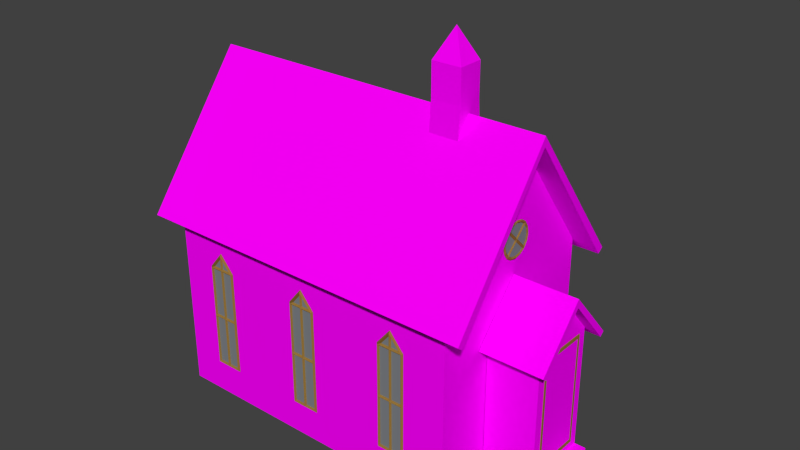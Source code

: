 # Source: joined_Church.blend  (saved by Blender 2.71.0; exported with 4.5.12 LTS)
import bpy
from mathutils import Matrix  # noqa: F401  (used for matrix-valued properties, if any)

bpy.ops.wm.read_factory_settings(use_empty=True)
scene = bpy.context.scene
scene.name = 'Scene'

# ---- collections
col_collection_1 = bpy.data.collections.new('Collection 1'); scene.collection.children.link(col_collection_1)

# ---- images (referenced by path relative to the original .blend; pixels are not part of the script)
import os
ASSET_DIR = os.environ.get("B2B_ASSET_DIR", "")  # directory of the original .blend (textures are referenced by path, not embedded)
HERE = os.path.dirname(os.path.abspath(__file__))  # packed textures are extracted next to this script under _unpacked/

def load_image(name, relpath, width, height, colorspace="sRGB"):
    """Load a texture the original file referenced (path relative to the .blend, or extracted next to this script)."""
    p = next((c for c in (os.path.join(HERE, relpath), os.path.join(ASSET_DIR, relpath)) if relpath and os.path.exists(c)), "")
    if p:
        img = bpy.data.images.load(p, check_existing=True)
        img.name = name
    else:  # same state as the original file: an image datablock whose file is absent (Cycles renders it pink)
        img = bpy.data.images.new(name, width, height)
        img.source = "FILE"
        img.filepath = "//" + (relpath or name)
    img.colorspace_settings.name = colorspace
    return img
img_concretebare0022_5_s_jpg = load_image('ConcreteBare0022_5_S.jpg', 'ConcreteBare0022_5_S.jpg', 1024, 1024, 'sRGB')
img_woodplanksbig_jpg = load_image('WoodPlanksBig.jpg', 'WoodPlanksBig.jpg', 1024, 1024, 'sRGB')
img_woodplanksbare0347_2_s_jpg_001 = load_image('WoodPlanksBare0347_2_S.jpg.001', 'WoodPlanksBare0347_2_S.jpg', 1024, 1024, 'sRGB')
img_woodplanksoverlapping0006_5_s_jpg = load_image('WoodPlanksOverlapping0006_5_S.jpg', 'WoodPlanksOverlapping0006_5_S.jpg', 1024, 1024, 'sRGB')
img_church_texture = load_image('Church texture', '', 1024, 1024, 'sRGB')
img_woodplanksbrowgray_jpg = load_image('WoodPlanksBrowgray.jpg', 'WoodPlanksBrowgray.jpg', 1024, 1024, 'sRGB')

# ---- materials (node trees are filled in below, after node groups)
mat_church_concrete = bpy.data.materials.new('Church_Concrete')
mat_church_concrete.alpha_threshold = 0.0
mat_church_concrete.roughness = 0.5
mat_church_concrete.line_color = (0.0, 0.0, 0.0, 1.0)
mat_church_gray_planks_big = bpy.data.materials.new('Church_Gray_planks_big')
mat_church_gray_planks_big.alpha_threshold = 0.0
mat_church_gray_planks_big.preview_render_type = 'CUBE'
mat_church_gray_planks_big.roughness = 0.5
mat_church_gray_planks_big.line_color = (0.0, 0.0, 0.0, 1.0)
mat_church_frame_yellow = bpy.data.materials.new('Church_Frame_Yellow')
mat_church_frame_yellow.alpha_threshold = 0.0
mat_church_frame_yellow.roughness = 0.5
mat_church_frame_yellow.line_color = (0.0, 0.0, 0.0, 1.0)
mat_church_glass = bpy.data.materials.new('Church_Glass')
mat_church_glass.alpha_threshold = 0.0
mat_church_glass.roughness = 0.5
mat_church_glass.line_color = (0.0, 0.0, 0.0, 1.0)
mat_church_roof_beam = bpy.data.materials.new('Church_Roof_Beam')
mat_church_roof_beam.alpha_threshold = 0.0
mat_church_roof_beam.roughness = 0.5
mat_church_roof_beam.line_color = (0.0, 0.0, 0.0, 1.0)
mat_church_roof_overlapping = bpy.data.materials.new('Church_Roof_overlapping')
mat_church_roof_overlapping.alpha_threshold = 0.0
mat_church_roof_overlapping.roughness = 0.5
mat_church_roof_overlapping.line_color = (0.0, 0.0, 0.0, 1.0)
mat_church_brown_gray = bpy.data.materials.new('Church_Brown_gray')
mat_church_brown_gray.alpha_threshold = 0.0
mat_church_brown_gray.roughness = 0.5
mat_church_brown_gray.line_color = (0.0, 0.0, 0.0, 1.0)

# ---- material node trees
mat_church_concrete.use_nodes = True; mat_church_concrete.node_tree.nodes.clear()
_N = mat_church_concrete.node_tree.nodes; _L = mat_church_concrete.node_tree.links
n0 = _N.new('ShaderNodeOutputMaterial'); n0.name = 'Material Output'; n0.location = (300, 300)
n1 = _N.new('ShaderNodeBsdfDiffuse'); n1.name = 'Diffuse BSDF'; n1.location = (-14, 217)
n2 = _N.new('ShaderNodeTexImage'); n2.name = 'Image Texture'; n2.location = (-406, 189)
n2.width = 140
n2.image = img_concretebare0022_5_s_jpg
_L.new(n1.outputs[0], n0.inputs[0])
_L.new(n2.outputs[0], n1.inputs[0])
n0.is_active_output = True
mat_church_gray_planks_big.use_nodes = True; mat_church_gray_planks_big.node_tree.nodes.clear()
_N = mat_church_gray_planks_big.node_tree.nodes; _L = mat_church_gray_planks_big.node_tree.links
n0 = _N.new('ShaderNodeOutputMaterial'); n0.name = 'Material Output'; n0.location = (300, 300)
n1 = _N.new('ShaderNodeBsdfDiffuse'); n1.name = 'Diffuse BSDF'; n1.location = (-14, 217)
n2 = _N.new('ShaderNodeTexImage'); n2.name = 'Image Texture'; n2.location = (-406, 189)
n2.width = 140
n2.image = img_woodplanksbig_jpg
n3 = _N.new('ShaderNodeMath'); n3.name = 'Math'; n3.location = (-41, 58)
n3.operation = 'MULTIPLY'
n4 = _N.new('ShaderNodeDisplacement'); n4.name = 'Displacement'; n4.location = (0, 0)
n4.inputs[1].default_value = 0.0
n4.inputs[2].default_value = 0.1
_L.new(n1.outputs[0], n0.inputs[0])
_L.new(n2.outputs[0], n1.inputs[0])
_L.new(n2.outputs[0], n3.inputs[0])
_L.new(n3.outputs[0], n4.inputs[0])
_L.new(n4.outputs[0], n0.inputs[2])
n0.is_active_output = True
mat_church_frame_yellow.use_nodes = True; mat_church_frame_yellow.node_tree.nodes.clear()
_N = mat_church_frame_yellow.node_tree.nodes; _L = mat_church_frame_yellow.node_tree.links
n0 = _N.new('ShaderNodeOutputMaterial'); n0.name = 'Material Output'; n0.location = (349, 261)
n1 = _N.new('ShaderNodeMix'); n1.name = 'Mix'; n1.location = (-246, 214)
n1.data_type = 'RGBA'
n1.inputs[6].default_value = (0.5, 0.2836, 0.06813, 1.0)
n1.inputs[7].default_value = (0.07488, 0.04402, 0.009455, 1.0)
n2 = _N.new('ShaderNodeBsdfDiffuse'); n2.name = 'Diffuse BSDF'; n2.location = (-45, 215)
n3 = _N.new('ShaderNodeMapping'); n3.name = 'Mapping'; n3.location = (-830, 244)
n3.inputs[1].default_value = (-1.0, -1.0, 0.0)
n3.inputs[3].default_value = (9.7, 1.0, 0.1)
n4 = _N.new('ShaderNodeTexCoord'); n4.name = 'Texture Coordinate'; n4.location = (-1028, 238)
n5 = _N.new('ShaderNodeTexWave'); n5.name = 'Wave Texture'; n5.location = (-440, 226)
n5.wave_type = 'RINGS'
n5.bands_direction = 'DIAGONAL'
n5.rings_direction = 'SPHERICAL'
n5.inputs[1].default_value = 10.0
n5.inputs[2].default_value = 2.0
n5.inputs[6].default_value = 1.571
_L.new(n2.outputs[0], n0.inputs[0])
_L.new(n1.outputs[2], n2.inputs[0])
_L.new(n3.outputs[0], n5.inputs[0])
_L.new(n4.outputs[2], n3.inputs[0])
n0.is_active_output = True
mat_church_glass.use_nodes = True; mat_church_glass.node_tree.nodes.clear()
_N = mat_church_glass.node_tree.nodes; _L = mat_church_glass.node_tree.links
n0 = _N.new('ShaderNodeOutputMaterial'); n0.name = 'Material Output'; n0.location = (300, 300)
n1 = _N.new('ShaderNodeBsdfAnisotropic'); n1.name = 'Glossy BSDF'; n1.location = (-300, 227)
n1.distribution = 'BECKMANN'
n1.inputs[0].default_value = (0.2567, 0.436, 0.8, 1.0)
n1.inputs[1].default_value = 0.4472
n2 = _N.new('ShaderNodeMixShader'); n2.name = 'Mix Shader'; n2.location = (46, 250)
n2.inputs[0].default_value = 0.2455
n3 = _N.new('ShaderNodeBsdfDiffuse'); n3.name = 'Diffuse BSDF'; n3.location = (-288, 410)
_L.new(n1.outputs[0], n2.inputs[1])
_L.new(n2.outputs[0], n0.inputs[0])
_L.new(n3.outputs[0], n2.inputs[2])
n0.is_active_output = True
mat_church_roof_beam.use_nodes = True; mat_church_roof_beam.node_tree.nodes.clear()
_N = mat_church_roof_beam.node_tree.nodes; _L = mat_church_roof_beam.node_tree.links
n0 = _N.new('ShaderNodeOutputMaterial'); n0.name = 'Material Output'; n0.location = (300, 300)
n1 = _N.new('ShaderNodeBsdfDiffuse'); n1.name = 'Diffuse BSDF'; n1.location = (-14, 217)
n2 = _N.new('ShaderNodeMath'); n2.name = 'Math'; n2.location = (-41, 58)
n2.operation = 'MULTIPLY'
n3 = _N.new('ShaderNodeTexImage'); n3.name = 'Image Texture'; n3.location = (-406, 189)
n3.width = 140
n3.image = img_woodplanksbare0347_2_s_jpg_001
n4 = _N.new('ShaderNodeDisplacement'); n4.name = 'Displacement'; n4.location = (0, 0)
n4.inputs[1].default_value = 0.0
n4.inputs[2].default_value = 0.1
_L.new(n1.outputs[0], n0.inputs[0])
_L.new(n3.outputs[0], n1.inputs[0])
_L.new(n3.outputs[0], n2.inputs[0])
_L.new(n2.outputs[0], n4.inputs[0])
_L.new(n4.outputs[0], n0.inputs[2])
n0.is_active_output = True
mat_church_roof_overlapping.use_nodes = True; mat_church_roof_overlapping.node_tree.nodes.clear()
_N = mat_church_roof_overlapping.node_tree.nodes; _L = mat_church_roof_overlapping.node_tree.links
n0 = _N.new('ShaderNodeOutputMaterial'); n0.name = 'Material Output'; n0.location = (300, 300)
n1 = _N.new('ShaderNodeBsdfDiffuse'); n1.name = 'Diffuse BSDF'; n1.location = (-14, 217)
n2 = _N.new('ShaderNodeMath'); n2.name = 'Math'; n2.location = (-41, 58)
n2.operation = 'MULTIPLY'
n3 = _N.new('ShaderNodeTexImage'); n3.name = 'Image Texture'; n3.location = (-406, 189)
n3.width = 140
n3.image = img_woodplanksoverlapping0006_5_s_jpg
n4 = _N.new('ShaderNodeTexImage'); n4.name = 'Image Texture.001'; n4.location = (241, 9)
n4.width = 140
n4.image = img_church_texture
n5 = _N.new('ShaderNodeDisplacement'); n5.name = 'Displacement'; n5.location = (0, 0)
n5.inputs[1].default_value = 0.0
n5.inputs[2].default_value = 0.1
_L.new(n1.outputs[0], n0.inputs[0])
_L.new(n3.outputs[0], n1.inputs[0])
_L.new(n3.outputs[0], n2.inputs[0])
_L.new(n2.outputs[0], n5.inputs[0])
_L.new(n5.outputs[0], n0.inputs[2])
n0.is_active_output = True
mat_church_brown_gray.use_nodes = True; mat_church_brown_gray.node_tree.nodes.clear()
_N = mat_church_brown_gray.node_tree.nodes; _L = mat_church_brown_gray.node_tree.links
n0 = _N.new('ShaderNodeOutputMaterial'); n0.name = 'Material Output'; n0.location = (300, 300)
n1 = _N.new('ShaderNodeBsdfDiffuse'); n1.name = 'Diffuse BSDF'; n1.location = (-14, 217)
n2 = _N.new('ShaderNodeTexImage'); n2.name = 'Image Texture'; n2.location = (-406, 189)
n2.width = 140
n2.image = img_woodplanksbrowgray_jpg
n3 = _N.new('ShaderNodeMath'); n3.name = 'Math'; n3.location = (-41, 58)
n3.operation = 'MULTIPLY'
n4 = _N.new('ShaderNodeTexImage'); n4.name = 'Image Texture.001'; n4.location = (241, 9)
n4.width = 140
n4.image = img_church_texture
n5 = _N.new('ShaderNodeDisplacement'); n5.name = 'Displacement'; n5.location = (0, 0)
n5.inputs[1].default_value = 0.0
n5.inputs[2].default_value = 0.1
_L.new(n1.outputs[0], n0.inputs[0])
_L.new(n2.outputs[0], n1.inputs[0])
_L.new(n2.outputs[0], n3.inputs[0])
_L.new(n3.outputs[0], n5.inputs[0])
_L.new(n5.outputs[0], n0.inputs[2])
n0.is_active_output = True

# ---- world
world_world = bpy.data.worlds.new('World'); scene.world = world_world
world_world.color = (0.05088, 0.05088, 0.05088)
world_world.use_sun_shadow = False
world_world.sun_shadow_jitter_overblur = 0.0
world_world.cycles.sampling_method = 'MANUAL'
world_world.cycles.sample_map_resolution = 256

# ---- meshes
me_cube_005 = bpy.data.meshes.new('Cube.005')
me_cube_005.from_pydata([(0.1407, 2.275, 0.1425), (0.1407, 2.275, -0.1772), (0.4604, 2.275, -0.1772), (0.4604, 2.275, 0.1425), (0.1407, 2.595, 0.1195), (0.1407, 2.595, -0.1541), (0.4604, 2.595, -0.1541), (0.4604, 2.595, 0.1195), (0.1407, 2.943, 0.1196), (0.1407, 2.943, -0.154), (0.4604, 2.943, -0.154), (0.4604, 2.943, 0.1196), (0.3006, 3.256, -0.01719), (1.544, 0.5126, 0.2309), (1.544, 0.5127, -0.2666), (1.569, 0.5127, -0.2666), (1.569, 0.5126, 0.2309), (1.544, 0.5528, 0.2309), (1.544, 0.5528, -0.2666), (1.569, 0.5528, -0.2666), (1.569, 0.5528, 0.2309), (1.544, -0.665, 0.2307), (1.544, -0.6649, -0.2667), (1.569, -0.6649, -0.2667), (1.569, -0.665, 0.2307), (1.544, -0.6248, 0.2307), (1.544, -0.6247, -0.2667), (1.569, -0.6247, -0.2667), (1.569, -0.6248, 0.2307), (1.544, -0.664, -0.2669), (1.544, -0.664, -0.2913), (1.569, -0.664, -0.2913), (1.569, -0.664, -0.2669), (1.544, 0.552, -0.2667), (1.544, 0.552, -0.2911), (1.569, 0.552, -0.2911), (1.569, 0.552, -0.2667), (1.544, -0.6641, 0.2552), (1.544, -0.6641, 0.2308), (1.569, -0.6641, 0.2308), (1.569, -0.6641, 0.2552), (1.544, 0.5519, 0.2554), (1.544, 0.5519, 0.231), (1.569, 0.5519, 0.231), (1.569, 0.5519, 0.2554), (1.566, 0.5442, 0.25), (1.566, -0.6564, 0.2498), (1.566, 0.5443, -0.2857), (1.566, -0.6563, -0.2859), (1.562, -0.669, -0.3841), (1.562, -0.6691, 0.3485), (1.562, -0.742, -0.3841), (1.562, -0.7421, 0.3485), (1.684, -0.815, -0.3841), (1.684, -0.8151, 0.3485), (1.684, -0.742, -0.3841), (1.684, -0.7421, 0.3485), (1.806, -0.815, -0.3841), (1.806, -0.8151, 0.3485), (1.806, -0.8881, -0.3841), (1.806, -0.8882, 0.3485), (1.929, -0.9611, -0.3841), (1.929, -0.9612, 0.3485), (1.929, -0.8881, -0.3841), (1.929, -0.8882, 0.3485), (1.004, -0.9612, 0.3485), (1.004, -0.6691, 0.3485), (1.004, -0.669, -0.3841), (1.004, -0.9611, -0.3841), (1.562, 0.5747, 0.3476), (1.562, 0.9966, -0.01792), (1.562, -0.9611, -0.3841), (1.562, -0.669, -0.3841), (1.562, -0.6691, 0.3485), (1.562, -0.9612, 0.3485), (1.004, 0.5747, 0.3476), (1.004, 0.5772, -0.3836), (1.562, 0.5772, -0.3836), (1.562, -0.815, -0.3841), (1.562, -0.8151, 0.3485), (1.562, -0.8881, -0.3841), (1.562, -0.8882, 0.3485), (1.562, -0.742, -0.3841), (1.562, -0.7421, 0.3485), (1.684, -0.9611, -0.3841), (1.684, -0.9612, 0.3485), (1.684, -0.815, -0.3841), (1.684, -0.8151, 0.3485), (1.684, -0.8881, -0.3841), (1.684, -0.8882, 0.3485), (1.684, -0.742, -0.3841), (1.684, -0.7421, 0.3485), (1.806, -0.9611, -0.3841), (1.806, -0.9612, 0.3485), (1.806, -0.815, -0.3841), (1.806, -0.8151, 0.3485), (1.806, -0.8881, -0.3841), (1.806, -0.8882, 0.3485), (1.928, -0.9611, -0.3841), (1.928, -0.9612, 0.3485), (1.928, -0.8881, -0.3841), (1.928, -0.8882, 0.3485), (1.004, 1.088, -0.01791), (1.684, 1.088, -0.01791), (1.004, 0.5159, -0.5162), (1.004, 0.513, 0.4801), (1.684, 0.5159, -0.5162), (1.684, 0.513, 0.4801), (-2.332, 2.491, -0.01731), (-2.332, 1.087, 1.044), (1.003, 1.087, 1.044), (1.003, 2.491, -0.01731), (-2.332, 1.087, -1.079), (1.003, 1.087, -1.079), (-2.332, 1.087, 1.044), (1.003, 1.087, 1.044), (-2.332, 1.087, -1.079), (1.003, 1.087, -1.079), (1.003, 0.9748, 1.127), (-2.332, 0.9748, 1.127), (-2.332, 0.9752, -1.162), (1.003, 0.9752, -1.162), (1.003, 1.087, 1.044), (1.003, 2.491, -0.01731), (1.003, 1.087, -1.079), (1.003, 1.087, 1.044), (1.003, 1.087, -1.079), (1.003, 0.9748, 1.127), (1.003, 0.9752, -1.162), (1.247, 1.087, 1.044), (1.247, 2.491, -0.01731), (1.247, 1.087, -1.079), (1.247, 1.087, 1.044), (1.247, 1.087, -1.079), (1.247, 0.9748, 1.127), (1.247, 0.9752, -1.162), (-2.576, 2.491, -0.01731), (-2.576, 1.087, 1.044), (-2.576, 1.087, -1.079), (-2.576, 1.087, 1.044), (-2.576, 1.087, -1.079), (-2.576, 0.9748, 1.127), (-2.576, 0.9752, -1.162), (1.0, -0.961, -1.018), (1.0, -0.9613, 0.9822), (-2.335, -0.9613, 0.9822), (-2.335, -0.961, -1.018), (1.0, 1.039, -1.018), (1.0, 1.039, 0.9825), (-2.335, 1.039, 0.9825), (-2.335, 1.039, -1.018), (1.0, -0.6689, -1.018), (1.0, -0.6692, 0.9822), (-2.335, -0.6692, 0.9822), (-2.335, -0.6689, -1.018), (-2.335, 2.388, -0.01733), (1.0, 2.388, -0.01732), (1.0, -0.9612, 0.3485), (1.0, -0.6691, 0.3485), (1.0, -0.669, -0.3841), (1.0, -0.9611, -0.3841), (-1.665, -0.5908, 1.004), (-1.665, 0.5433, 1.004), (-1.803, 0.7108, 1.004), (-1.941, -0.5908, 1.004), (-1.941, 0.5433, 1.004), (-1.803, -0.5908, 1.004), (-1.941, -0.02375, 1.004), (-1.665, -0.02375, 1.004), (-1.803, 0.5433, 1.004), (-1.803, -0.02375, 1.004), (-1.819, -0.005893, 0.9865), (-1.926, -0.005893, 0.9865), (-1.957, -0.02374, 0.9865), (-1.957, 0.5504, 0.9866), (-1.926, 0.5255, 0.9866), (-1.819, 0.5255, 0.9866), (-1.681, -0.005893, 0.9865), (-1.788, -0.005893, 0.9865), (-1.788, 0.5255, 0.9866), (-1.681, 0.5255, 0.9866), (-1.649, 0.5504, 0.9866), (-1.649, -0.02374, 0.9865), (-1.681, -0.573, 0.9865), (-1.649, -0.6087, 0.9864), (-1.803, -0.6087, 0.9864), (-1.788, -0.573, 0.9864), (-1.788, -0.04159, 0.9865), (-1.681, -0.04159, 0.9865), (-1.819, -0.573, 0.9864), (-1.957, -0.6087, 0.9864), (-1.926, -0.573, 0.9864), (-1.926, -0.04159, 0.9865), (-1.819, -0.04159, 0.9865), (-1.701, 0.5612, 0.9866), (-1.788, 0.5612, 0.9866), (-1.788, 0.666, 0.9866), (-1.803, 0.7368, 0.9867), (-1.905, 0.5612, 0.9866), (-1.819, 0.666, 0.9866), (-1.819, 0.5612, 0.9866), (-0.5661, -0.5908, 1.004), (-0.5661, 0.5433, 1.004), (-0.7042, 0.7108, 1.004), (-0.8423, -0.5908, 1.004), (-0.8423, 0.5433, 1.004), (-0.7042, -0.5908, 1.004), (-0.8423, -0.02375, 1.004), (-0.5661, -0.02375, 1.004), (-0.7042, 0.5433, 1.004), (-0.7042, -0.02375, 1.004), (-0.7198, -0.005893, 0.9865), (-0.8267, -0.005893, 0.9865), (-0.8578, -0.02374, 0.9865), (-0.8578, 0.5504, 0.9866), (-0.8267, 0.5255, 0.9866), (-0.7198, 0.5255, 0.9866), (-0.5817, -0.005893, 0.9865), (-0.6886, -0.005893, 0.9865), (-0.6886, 0.5255, 0.9866), (-0.5817, 0.5255, 0.9866), (-0.5505, 0.5504, 0.9866), (-0.5505, -0.02374, 0.9865), (-0.5817, -0.573, 0.9864), (-0.5505, -0.6087, 0.9864), (-0.7042, -0.6087, 0.9864), (-0.6886, -0.573, 0.9864), (-0.6886, -0.04159, 0.9865), (-0.5817, -0.04159, 0.9865), (-0.7198, -0.573, 0.9864), (-0.8578, -0.6087, 0.9864), (-0.8267, -0.573, 0.9864), (-0.8267, -0.04159, 0.9865), (-0.7198, -0.04159, 0.9865), (-0.6022, 0.5612, 0.9866), (-0.6886, 0.5612, 0.9866), (-0.6886, 0.666, 0.9866), (-0.7042, 0.7368, 0.9867), (-0.8061, 0.5612, 0.9866), (-0.7198, 0.666, 0.9866), (-0.7198, 0.5612, 0.9866), (0.5328, -0.5908, 1.004), (0.5328, 0.5433, 1.004), (0.3947, 0.7108, 1.004), (0.2566, -0.5908, 1.004), (0.2566, 0.5433, 1.004), (0.3947, -0.5908, 1.004), (0.2566, -0.02375, 1.004), (0.5328, -0.02375, 1.004), (0.3947, 0.5433, 1.004), (0.3947, -0.02375, 1.004), (0.3792, -0.005893, 0.9865), (0.2722, -0.005893, 0.9865), (0.2411, -0.02374, 0.9865), (0.2411, 0.5504, 0.9866), (0.2722, 0.5255, 0.9866), (0.3792, 0.5255, 0.9866), (0.5172, -0.005893, 0.9865), (0.4103, -0.005893, 0.9865), (0.4103, 0.5255, 0.9866), (0.5172, 0.5255, 0.9866), (0.5484, 0.5504, 0.9866), (0.5484, -0.02374, 0.9865), (0.5172, -0.573, 0.9864), (0.5484, -0.6087, 0.9864), (0.3947, -0.6087, 0.9864), (0.4103, -0.573, 0.9864), (0.4103, -0.04159, 0.9865), (0.5172, -0.04159, 0.9865), (0.3792, -0.573, 0.9864), (0.2411, -0.6087, 0.9864), (0.2722, -0.573, 0.9864), (0.2722, -0.04159, 0.9865), (0.3792, -0.04159, 0.9865), (0.4967, 0.5612, 0.9866), (0.4103, 0.5612, 0.9866), (0.4103, 0.666, 0.9866), (0.3947, 0.7368, 0.9866), (0.2928, 0.5612, 0.9866), (0.3792, 0.666, 0.9866), (0.3792, 0.5612, 0.9866), (-1.941, -0.5905, -1.039), (-1.941, 0.5436, -1.039), (-1.803, 0.7111, -1.039), (-1.665, -0.5905, -1.039), (-1.665, 0.5436, -1.039), (-1.803, -0.5905, -1.039), (-1.665, -0.02343, -1.039), (-1.941, -0.02343, -1.039), (-1.803, 0.5436, -1.039), (-1.803, -0.02343, -1.039), (-1.788, -0.00558, -1.021), (-1.681, -0.005581, -1.021), (-1.649, -0.02343, -1.021), (-1.649, 0.5508, -1.021), (-1.681, 0.5258, -1.021), (-1.788, 0.5258, -1.021), (-1.926, -0.00558, -1.021), (-1.819, -0.00558, -1.021), (-1.819, 0.5258, -1.021), (-1.926, 0.5258, -1.021), (-1.957, 0.5508, -1.021), (-1.957, -0.02343, -1.021), (-1.926, -0.5727, -1.021), (-1.957, -0.6084, -1.021), (-1.803, -0.6084, -1.021), (-1.819, -0.5727, -1.021), (-1.819, -0.04128, -1.021), (-1.926, -0.04128, -1.021), (-1.788, -0.5727, -1.021), (-1.649, -0.6084, -1.021), (-1.681, -0.5727, -1.021), (-1.681, -0.04128, -1.021), (-1.788, -0.04128, -1.021), (-1.905, 0.5615, -1.021), (-1.819, 0.5615, -1.021), (-1.819, 0.6663, -1.021), (-1.803, 0.7371, -1.021), (-1.701, 0.5615, -1.021), (-1.788, 0.6663, -1.021), (-1.788, 0.5615, -1.021), (-0.8423, -0.5905, -1.039), (-0.8423, 0.5436, -1.039), (-0.7042, 0.7111, -1.039), (-0.5661, -0.5905, -1.039), (-0.5661, 0.5436, -1.039), (-0.7042, -0.5905, -1.039), (-0.5661, -0.02343, -1.039), (-0.8423, -0.02343, -1.039), (-0.7042, 0.5436, -1.039), (-0.7042, -0.02343, -1.039), (-0.6886, -0.00558, -1.021), (-0.5817, -0.00558, -1.021), (-0.5505, -0.02343, -1.021), (-0.5505, 0.5508, -1.021), (-0.5817, 0.5258, -1.021), (-0.6886, 0.5258, -1.021), (-0.8267, -0.00558, -1.021), (-0.7197, -0.00558, -1.021), (-0.7197, 0.5258, -1.021), (-0.8267, 0.5258, -1.021), (-0.8578, 0.5508, -1.021), (-0.8578, -0.02343, -1.021), (-0.8267, -0.5727, -1.021), (-0.8578, -0.6084, -1.021), (-0.7042, -0.6084, -1.021), (-0.7197, -0.5727, -1.021), (-0.7197, -0.04128, -1.021), (-0.8267, -0.04128, -1.021), (-0.6886, -0.5727, -1.021), (-0.5505, -0.6084, -1.021), (-0.5817, -0.5727, -1.021), (-0.5817, -0.04128, -1.021), (-0.6886, -0.04128, -1.021), (-0.8061, 0.5615, -1.021), (-0.7197, 0.5615, -1.021), (-0.7197, 0.6663, -1.021), (-0.7042, 0.7371, -1.021), (-0.6022, 0.5615, -1.021), (-0.6886, 0.6663, -1.021), (-0.6886, 0.5615, -1.021), (0.2566, -0.5905, -1.039), (0.2566, 0.5436, -1.039), (0.3947, 0.7111, -1.039), (0.5328, -0.5905, -1.039), (0.5328, 0.5436, -1.039), (0.3947, -0.5905, -1.039), (0.5328, -0.02343, -1.039), (0.2566, -0.02343, -1.039), (0.3947, 0.5436, -1.039), (0.3947, -0.02343, -1.039), (0.4103, -0.00558, -1.021), (0.5172, -0.00558, -1.021), (0.5484, -0.02343, -1.021), (0.5484, 0.5508, -1.021), (0.5172, 0.5258, -1.021), (0.4103, 0.5258, -1.021), (0.2722, -0.00558, -1.021), (0.3792, -0.00558, -1.021), (0.3792, 0.5258, -1.021), (0.2722, 0.5258, -1.021), (0.2411, 0.5508, -1.021), (0.2411, -0.02343, -1.021), (0.2722, -0.5727, -1.021), (0.2411, -0.6084, -1.021), (0.3947, -0.6084, -1.021), (0.3792, -0.5727, -1.021), (0.3792, -0.04128, -1.021), (0.2722, -0.04128, -1.021), (0.4103, -0.5727, -1.021), (0.5484, -0.6084, -1.021), (0.5172, -0.5727, -1.021), (0.5172, -0.04128, -1.021), (0.4103, -0.04128, -1.021), (0.2928, 0.5615, -1.021), (0.3792, 0.5615, -1.021), (0.3792, 0.6663, -1.021), (0.3947, 0.7371, -1.021), (0.4967, 0.5615, -1.021), (0.4103, 0.6663, -1.021), (0.4103, 0.5615, -1.021), (1.0, 1.039, -1.018), (1.0, 1.039, 0.9825), (-2.334, 1.039, 0.9825), (-2.334, 1.039, -1.018), (-2.334, 2.388, -0.01733), (1.0, 1.039, 0.9825), (1.0, 2.388, -0.01732), (1.0, 1.039, -1.018), (-2.334, 1.039, -1.018), (-2.334, 1.039, 0.9825), (1.0, 2.388, -0.01732), (-2.334, 2.388, -0.01733), (-2.334, 1.039, -1.018), (-2.334, 1.039, 0.9825), (1.0, 0.9265, 1.066), (1.0, 0.9722, 1.127), (-2.334, 0.9722, 1.127), (-2.334, 0.9265, 1.066), (-2.334, 0.9269, -1.101), (-2.334, 0.9725, -1.162), (1.0, 0.9725, -1.162), (1.0, 0.9269, -1.101), (1.0, 2.388, -0.01732), (1.0, 0.9265, 1.066), (1.0, 0.9722, 1.127), (1.0, 0.9725, -1.162), (1.0, 0.9269, -1.101), (1.245, 1.039, 0.9825), (1.245, 2.388, -0.01732), (1.245, 1.039, -1.018), (1.245, 1.084, 1.044), (1.245, 2.488, -0.01731), (1.245, 1.085, -1.079), (1.245, 1.039, 0.9825), (1.245, 1.039, -1.018), (1.245, 1.084, 1.044), (1.245, 1.085, -1.079), (1.245, 0.9265, 1.066), (1.245, 0.9722, 1.127), (1.245, 0.9725, -1.162), (1.245, 0.9269, -1.101), (-2.579, 1.039, -1.018), (-2.579, 1.039, 0.9825), (-2.579, 2.388, -0.01733), (-2.579, 2.488, -0.01731), (-2.579, 1.084, 1.044), (-2.579, 1.085, -1.079), (-2.579, 1.039, -1.018), (-2.579, 1.039, 0.9825), (-2.579, 1.084, 1.044), (-2.579, 1.085, -1.079), (-2.579, 0.9722, 1.127), (-2.579, 0.9265, 1.066), (-2.579, 0.9269, -1.101), (-2.579, 0.9725, -1.162), (1.0, 0.6155, 0.3948), (1.0, 0.6155, 0.3948), (1.562, 0.5747, 0.3476), (1.562, 0.9966, -0.01792), (1.004, 0.5747, 0.3476), (1.004, 0.5772, -0.3836), (1.562, 0.5772, -0.3836), (1.684, 0.5747, 0.3476), (1.684, 0.9966, -0.01792), (1.004, 0.4792, -0.4691), (1.004, 0.5202, -0.5161), (1.562, 0.5202, -0.5161), (1.562, 0.4792, -0.4691), (1.004, 0.4763, 0.4328), (1.001, 0.5172, 0.48), (1.684, 0.5772, -0.3836), (1.684, 1.086, -0.01785), (1.684, 0.6183, -0.4306), (1.684, 0.6155, 0.3948), (1.684, 0.5202, -0.5161), (1.684, 0.4792, -0.4691), (1.684, 0.4763, 0.4328), (1.684, 0.5172, 0.48), (0.9976, 1.437, -0.1943), (1.018, 1.437, -0.1943), (0.9976, 1.505, -0.1808), (1.018, 1.505, -0.1808), (0.9976, 1.562, -0.1425), (1.018, 1.562, -0.1425), (0.9976, 1.6, -0.08512), (1.018, 1.6, -0.08512), (0.9976, 1.614, -0.01745), (1.018, 1.614, -0.01745), (0.9976, 1.6, 0.05022), (1.018, 1.6, 0.05022), (0.9976, 1.562, 0.1076), (1.018, 1.562, 0.1076), (0.9976, 1.505, 0.1459), (1.018, 1.505, 0.1459), (0.9976, 1.437, 0.1594), (1.018, 1.437, 0.1594), (0.9976, 1.369, 0.1459), (1.018, 1.369, 0.1459), (0.9976, 1.312, 0.1075), (1.018, 1.312, 0.1075), (0.9976, 1.274, 0.05017), (1.018, 1.274, 0.05017), (0.9976, 1.26, -0.0175), (1.018, 1.26, -0.0175), (0.9976, 1.274, -0.08517), (1.018, 1.274, -0.08517), (0.9976, 1.312, -0.1425), (1.018, 1.312, -0.1425), (0.9976, 1.369, -0.1809), (1.018, 1.369, -0.1809), (0.9976, 1.437, -0.01747), (1.018, 1.437, -0.01747), (1.008, 1.499, -0.1669), (1.008, 1.51, -0.1947), (1.008, 1.573, -0.1531), (1.008, 1.539, -0.1402), (1.008, 1.437, -0.03836), (1.008, 1.335, -0.1402), (1.008, 1.301, -0.1532), (1.008, 1.364, -0.1948), (1.008, 1.375, -0.1669), (1.008, 1.437, -0.2094), (1.008, 1.437, -0.1792), (1.008, 1.56, -0.1193), (1.008, 1.614, -0.09088), (1.008, 1.586, -0.07936), (1.008, 1.629, -0.01744), (1.008, 1.599, -0.01745), (1.008, 1.614, 0.05599), (1.008, 1.586, 0.04446), (1.008, 1.573, 0.1182), (1.008, 1.56, 0.08441), (1.008, 1.458, -0.01747), (1.008, 1.499, 0.132), (1.008, 1.51, 0.1598), (1.008, 1.437, 0.1744), (1.008, 1.437, 0.1443), (1.008, 1.364, 0.1598), (1.008, 1.375, 0.132), (1.008, 1.301, 0.1182), (1.008, 1.335, 0.1053), (1.008, 1.437, 0.003419), (1.008, 1.539, 0.1053), (1.008, 1.314, 0.08437), (1.008, 1.26, 0.05593), (1.008, 1.288, 0.04441), (1.008, 1.245, -0.0175), (1.008, 1.275, -0.0175), (1.008, 1.26, -0.09094), (1.008, 1.288, -0.0794), (1.008, 1.314, -0.1194), (1.008, 1.416, -0.01748)], [(456, 457)], [(4, 5, 1, 0), (5, 6, 2, 1), (6, 7, 3, 2), (7, 4, 0, 3), (0, 1, 2, 3), (4, 7, 11, 8), (10, 9, 12), (7, 6, 10, 11), (6, 5, 9, 10), (5, 4, 8, 9), (10, 12, 11), (8, 11, 12), (8, 12, 9), (17, 18, 14, 13), (18, 19, 15, 14), (19, 20, 16, 15), (20, 17, 13, 16), (13, 14, 15, 16), (20, 19, 18, 17), (25, 26, 22, 21), (26, 27, 23, 22), (27, 28, 24, 23), (28, 25, 21, 24), (21, 22, 23, 24), (28, 27, 26, 25), (33, 34, 30, 29), (34, 35, 31, 30), (35, 36, 32, 31), (36, 33, 29, 32), (29, 30, 31, 32), (36, 35, 34, 33), (41, 42, 38, 37), (42, 43, 39, 38), (43, 44, 40, 39), (44, 41, 37, 40), (37, 38, 39, 40), (44, 43, 42, 41), (45, 46, 48, 47), (49, 50, 52, 51), (51, 52, 56, 55), (53, 54, 58, 57), (53, 55, 56, 54), (57, 58, 60, 59), (59, 60, 64, 63), (61, 63, 64, 62), (72, 77, 70, 69, 73), (74, 73, 66, 65), (68, 67, 72, 71), (83, 79, 87, 91), (74, 71, 84, 85), (65, 68, 71, 74), (85, 84, 92, 93), (78, 82, 90, 86), (79, 81, 89, 87), (80, 78, 86, 88), (81, 74, 85, 89), (71, 80, 88, 84), (87, 89, 97, 95), (88, 86, 94, 96), (89, 85, 93, 97), (84, 88, 96, 92), (93, 92, 98, 99), (97, 93, 99, 101), (92, 96, 100, 98), (66, 73, 69, 75), (77, 72, 67, 76), (102, 105, 107, 103), (103, 106, 104, 102), (108, 109, 110, 111), (112, 108, 111, 113), (114, 119, 118, 115), (116, 120, 142, 140), (117, 121, 120, 116), (128, 126, 133, 135), (125, 127, 134, 132), (124, 123, 130, 131), (123, 122, 129, 130), (119, 114, 139, 141), (108, 112, 138, 136), (109, 108, 136, 137), (143, 160, 157, 144, 145, 146), (152, 148, 149, 153), (149, 155, 150, 154, 153), (151, 143, 146, 154), (144, 152, 153, 145), (145, 153, 154, 146), (147, 151, 154, 150), (143, 151, 159, 160), (157, 158, 152, 144), (159, 151, 147, 156, 148, 152, 158), (157, 160, 159, 158), (193, 192, 191, 189), (180, 179, 178, 177), (176, 175, 172, 171), (188, 187, 186, 183), (196, 195, 194), (200, 199, 198), (171, 172, 167, 170), (174, 173, 167, 165), (175, 176, 169, 165), (176, 171, 170, 169), (177, 178, 170, 168), (178, 179, 169, 170), (179, 180, 162, 169), (180, 177, 168, 162), (182, 181, 162, 168), (183, 186, 166, 161), (185, 184, 161, 166), (186, 187, 170, 166), (187, 188, 168, 170), (188, 183, 161, 168), (184, 182, 168, 161), (189, 191, 164, 166), (190, 185, 166, 164), (173, 190, 164, 167), (192, 193, 170, 167), (193, 189, 166, 170), (194, 195, 169, 162), (195, 196, 163, 169), (196, 194, 162, 163), (181, 197, 163, 162), (198, 199, 163, 165), (197, 174, 165, 163), (199, 200, 169, 163), (200, 198, 165, 169), (172, 175, 165, 167), (164, 191, 192, 167), (233, 232, 231, 229), (220, 219, 218, 217), (216, 215, 212, 211), (228, 227, 226, 223), (236, 235, 234), (240, 239, 238), (211, 212, 207, 210), (214, 213, 207, 205), (215, 216, 209, 205), (216, 211, 210, 209), (217, 218, 210, 208), (218, 219, 209, 210), (219, 220, 202, 209), (220, 217, 208, 202), (222, 221, 202, 208), (223, 226, 206, 201), (225, 224, 201, 206), (226, 227, 210, 206), (227, 228, 208, 210), (228, 223, 201, 208), (224, 222, 208, 201), (229, 231, 204, 206), (230, 225, 206, 204), (213, 230, 204, 207), (232, 233, 210, 207), (233, 229, 206, 210), (234, 235, 209, 202), (235, 236, 203, 209), (236, 234, 202, 203), (221, 237, 203, 202), (238, 239, 203, 205), (237, 214, 205, 203), (239, 240, 209, 203), (240, 238, 205, 209), (212, 215, 205, 207), (204, 231, 232, 207), (273, 272, 271, 269), (260, 259, 258, 257), (256, 255, 252, 251), (268, 267, 266, 263), (276, 275, 274), (280, 279, 278), (251, 252, 247, 250), (254, 253, 247, 245), (255, 256, 249, 245), (256, 251, 250, 249), (257, 258, 250, 248), (258, 259, 249, 250), (259, 260, 242, 249), (260, 257, 248, 242), (262, 261, 242, 248), (263, 266, 246, 241), (265, 264, 241, 246), (266, 267, 250, 246), (267, 268, 248, 250), (268, 263, 241, 248), (264, 262, 248, 241), (269, 271, 244, 246), (270, 265, 246, 244), (253, 270, 244, 247), (272, 273, 250, 247), (273, 269, 246, 250), (274, 275, 249, 242), (275, 276, 243, 249), (276, 274, 242, 243), (261, 277, 243, 242), (278, 279, 243, 245), (277, 254, 245, 243), (279, 280, 249, 243), (280, 278, 245, 249), (252, 255, 245, 247), (244, 271, 272, 247), (313, 312, 311, 309), (300, 299, 298, 297), (296, 295, 292, 291), (308, 307, 306, 303), (316, 315, 314), (320, 319, 318), (291, 292, 287, 290), (294, 293, 287, 285), (295, 296, 289, 285), (296, 291, 290, 289), (297, 298, 290, 288), (298, 299, 289, 290), (299, 300, 282, 289), (300, 297, 288, 282), (302, 301, 282, 288), (303, 306, 286, 281), (305, 304, 281, 286), (306, 307, 290, 286), (307, 308, 288, 290), (308, 303, 281, 288), (304, 302, 288, 281), (309, 311, 284, 286), (310, 305, 286, 284), (293, 310, 284, 287), (312, 313, 290, 287), (313, 309, 286, 290), (314, 315, 289, 282), (315, 316, 283, 289), (316, 314, 282, 283), (301, 317, 283, 282), (318, 319, 283, 285), (317, 294, 285, 283), (319, 320, 289, 283), (320, 318, 285, 289), (292, 295, 285, 287), (284, 311, 312, 287), (353, 352, 351, 349), (340, 339, 338, 337), (336, 335, 332, 331), (348, 347, 346, 343), (356, 355, 354), (360, 359, 358), (331, 332, 327, 330), (334, 333, 327, 325), (335, 336, 329, 325), (336, 331, 330, 329), (337, 338, 330, 328), (338, 339, 329, 330), (339, 340, 322, 329), (340, 337, 328, 322), (342, 341, 322, 328), (343, 346, 326, 321), (345, 344, 321, 326), (346, 347, 330, 326), (347, 348, 328, 330), (348, 343, 321, 328), (344, 342, 328, 321), (349, 351, 324, 326), (350, 345, 326, 324), (333, 350, 324, 327), (352, 353, 330, 327), (353, 349, 326, 330), (354, 355, 329, 322), (355, 356, 323, 329), (356, 354, 322, 323), (341, 357, 323, 322), (358, 359, 323, 325), (357, 334, 325, 323), (359, 360, 329, 323), (360, 358, 325, 329), (332, 335, 325, 327), (324, 351, 352, 327), (393, 392, 391, 389), (380, 379, 378, 377), (376, 375, 372, 371), (388, 387, 386, 383), (396, 395, 394), (400, 399, 398), (371, 372, 367, 370), (374, 373, 367, 365), (375, 376, 369, 365), (376, 371, 370, 369), (377, 378, 370, 368), (378, 379, 369, 370), (379, 380, 362, 369), (380, 377, 368, 362), (382, 381, 362, 368), (383, 386, 366, 361), (385, 384, 361, 366), (386, 387, 370, 366), (387, 388, 368, 370), (388, 383, 361, 368), (384, 382, 368, 361), (389, 391, 364, 366), (390, 385, 366, 364), (373, 390, 364, 367), (392, 393, 370, 367), (393, 389, 366, 370), (394, 395, 369, 362), (395, 396, 363, 369), (396, 394, 362, 363), (381, 397, 363, 362), (398, 399, 363, 365), (397, 374, 365, 363), (399, 400, 369, 363), (400, 398, 365, 369), (372, 375, 365, 367), (364, 391, 392, 367), (405, 403, 410, 412), (402, 411, 407, 406), (404, 405, 412, 409), (411, 401, 408, 407), (403, 402, 406, 410), (401, 404, 409, 408), (414, 418, 453, 449), (402, 423, 429, 428), (420, 419, 454, 455), (415, 402, 424), (422, 421, 426, 427), (415, 416, 417, 418), (419, 420, 421, 422), (419, 413, 448, 454), (423, 401, 430, 429), (427, 426, 440, 441), (416, 415, 424, 425), (407, 408, 401, 423), (406, 407, 423, 402), (401, 422, 427), (413, 419, 422, 401), (402, 415, 418, 414), (429, 432, 431, 428), (430, 433, 432, 429), (436, 439, 438, 434), (435, 441, 440, 437), (425, 424, 438, 439), (408, 409, 413, 401), (410, 406, 402, 414), (443, 446, 445, 444), (444, 445, 447, 442), (449, 453, 452, 450), (451, 455, 454, 448), (418, 417, 452, 453), (409, 412, 444, 442), (412, 410, 443, 444), (424, 402, 434, 438), (401, 427, 441, 435), (464, 472, 474, 463), (465, 466, 467, 468), (462, 468, 476, 471), (470, 469, 477, 478), (471, 476, 475, 473), (471, 473, 472, 464), (461, 465, 468, 462), (474, 478, 477, 463), (468, 467, 475, 476), (459, 462, 471, 464), (458, 459, 464, 463), (458, 463, 477, 469, 460), (523, 513, 516, 517, 518, 521), (533, 524, 526, 528, 530, 532), (543, 534, 537, 539, 541, 542), (552, 544, 546, 548, 550, 551), (513, 516, 483, 481), (516, 513, 482, 484), (515, 514, 481, 483), (514, 515, 484, 482), (516, 517, 511, 483), (517, 516, 484, 512), (517, 518, 507, 511), (518, 517, 512, 508), (518, 521, 509, 507), (521, 518, 508, 510), (520, 519, 507, 509), (519, 520, 510, 508), (521, 523, 479, 509), (523, 521, 510, 480), (522, 520, 509, 479), (520, 522, 480, 510), (523, 513, 481, 479), (513, 523, 480, 482), (514, 522, 479, 481), (522, 514, 482, 480), (524, 526, 485, 483), (526, 524, 484, 486), (525, 515, 483, 485), (515, 525, 486, 484), (526, 528, 487, 485), (528, 526, 486, 488), (527, 525, 485, 487), (525, 527, 488, 486), (528, 530, 489, 487), (530, 528, 488, 490), (529, 527, 487, 489), (527, 529, 490, 488), (530, 532, 491, 489), (532, 530, 490, 492), (531, 529, 489, 491), (529, 531, 492, 490), (532, 533, 511, 491), (533, 532, 492, 512), (533, 524, 483, 511), (524, 533, 512, 484), (534, 537, 495, 493), (537, 534, 494, 496), (536, 535, 493, 495), (535, 536, 496, 494), (537, 539, 497, 495), (539, 537, 496, 498), (538, 536, 495, 497), (536, 538, 498, 496), (539, 541, 499, 497), (541, 539, 498, 500), (540, 538, 497, 499), (538, 540, 500, 498), (541, 542, 511, 499), (542, 541, 500, 512), (542, 543, 491, 511), (543, 542, 512, 492), (543, 534, 493, 491), (534, 543, 492, 494), (535, 531, 491, 493), (531, 535, 494, 492), (544, 546, 501, 499), (546, 544, 500, 502), (545, 540, 499, 501), (540, 545, 502, 500), (546, 548, 503, 501), (548, 546, 502, 504), (547, 545, 501, 503), (545, 547, 504, 502), (548, 550, 505, 503), (550, 548, 504, 506), (549, 547, 503, 505), (547, 549, 506, 504), (550, 551, 507, 505), (551, 550, 506, 508), (519, 549, 505, 507), (549, 519, 508, 506), (551, 552, 511, 507), (552, 551, 508, 512), (552, 544, 499, 511), (544, 552, 512, 500)])
me_cube_005.polygons.foreach_set('material_index', [0, 0, 0, 0, 0, 0, 0, 0, 0, 0, 0, 0, 0, 2, 2, 2, 2, 2, 2, 2, 2, 2, 2, 2, 2, 2, 2, 2, 2, 2, 2, 2, 2, 2, 2, 2, 2, 6, 5, 5, 5, 5, 5, 5, 5, 1, 1, 1, 1, 1, 1, 1, 1, 1, 1, 1, 1, 1, 1, 1, 1, 1, 1, 1, 1, 1, 5, 5, 5, 5, 5, 5, 5, 5, 5, 5, 5, 5, 5, 5, 1, 1, 1, 1, 1, 1, 1, 1, 1, 1, 1, 3, 3, 3, 3, 3, 3, 2, 2, 2, 2, 2, 2, 2, 2, 2, 2, 2, 2, 2, 2, 2, 2, 2, 2, 2, 2, 2, 2, 2, 2, 2, 2, 2, 2, 2, 2, 3, 3, 3, 3, 3, 3, 2, 2, 2, 2, 2, 2, 2, 2, 2, 2, 2, 2, 2, 2, 2, 2, 2, 2, 2, 2, 2, 2, 2, 2, 2, 2, 2, 2, 2, 2, 3, 3, 3, 3, 3, 3, 2, 2, 2, 2, 2, 2, 2, 2, 2, 2, 2, 2, 2, 2, 2, 2, 2, 2, 2, 2, 2, 2, 2, 2, 2, 2, 2, 2, 2, 2, 3, 3, 3, 3, 3, 3, 2, 2, 2, 2, 2, 2, 2, 2, 2, 2, 2, 2, 2, 2, 2, 2, 2, 2, 2, 2, 2, 2, 2, 2, 2, 2, 2, 2, 2, 2, 3, 3, 3, 3, 3, 3, 2, 2, 2, 2, 2, 2, 2, 2, 2, 2, 2, 2, 2, 2, 2, 2, 2, 2, 2, 2, 2, 2, 2, 2, 2, 2, 2, 2, 2, 2, 3, 3, 3, 3, 3, 3, 2, 2, 2, 2, 2, 2, 2, 2, 2, 2, 2, 2, 2, 2, 2, 2, 2, 2, 2, 2, 2, 2, 2, 2, 2, 2, 2, 2, 2, 2, 4, 4, 4, 4, 4, 4, 4, 4, 4, 4, 4, 4, 4, 4, 4, 4, 4, 4, 4, 4, 4, 4, 4, 4, 4, 4, 4, 4, 4, 4, 4, 4, 4, 4, 4, 4, 4, 4, 4, 4, 4, 4, 4, 4, 4, 4, 4, 4, 4, 4, 3, 3, 3, 3, 2, 2, 2, 2, 2, 2, 2, 2, 2, 2, 2, 2, 2, 2, 2, 2, 2, 2, 2, 2, 2, 2, 2, 2, 2, 2, 2, 2, 2, 2, 2, 2, 2, 2, 2, 2, 2, 2, 2, 2, 2, 2, 2, 2, 2, 2, 2, 2, 2, 2, 2, 2, 2, 2, 2, 2, 2, 2, 2, 2, 2, 2, 2, 2, 2, 2, 2, 2, 2, 2, 2, 2, 2, 2, 2, 2, 2, 2, 2, 2])
_uv = me_cube_005.uv_layers.new(name='UVMap')
_uv.uv.foreach_set('vector', [0.9144, 0.9125, 0.5871, 0.7237, 0.7921, 0.334, 1.162, 0.5568, 0.5871, 0.7237, 0.191, 0.5124, 0.4105, 0.1259, 0.7921, 0.334, 0.191, 0.5124, -0.1542, 0.3435, 0.01897, -0.06656, 0.4105, 0.1259, -0.1542, 0.3435, -0.5578, 0.1636, -0.3838, -0.2402, 0.01897, -0.06656, 0.204, 0.4896, 0.2255, 0.5002, 0.215, 0.5217, 0.1935, 0.5111, -0.5578, 0.1636, -0.1542, 0.3435, -0.3632, 0.7746, -0.7548, 0.5911, 0.1963, 0.3913, 0.5832, 0.5983, 0.1688, 0.9078, -0.1542, 0.3435, 0.191, 0.5124, -0.03072, 0.9408, -0.3632, 0.7746, 0.191, 0.5124, 0.5871, 0.7237, 0.3539, 1.147, -0.03072, 0.9408, 0.5871, 0.7237, 0.9144, 0.9125, 0.6817, 1.33, 0.3539, 1.147, 0.1963, 0.3913, -0.1855, 0.7369, -0.1382, 0.2241, -0.5322, 0.03948, -0.1382, 0.2241, -0.5322, 0.5523, 0.913, 0.7824, 0.512, 1.114, 0.5832, 0.5983, 0.0, 0.0, 1.0, 0.0, 1.0, 1.0, 0.0, 1.0, 0.0, 0.0, 1.0, 0.0, 1.0, 1.0, 0.0, 1.0, 0.0, 0.0, 1.0, 0.0, 1.0, 1.0, 0.0, 1.0, 0.0, 0.0, 1.0, 0.0, 1.0, 1.0, 0.0, 1.0, 0.0, 0.0, 1.0, 0.0, 1.0, 1.0, 0.0, 1.0, 0.0, 0.0, 1.0, 0.0, 1.0, 1.0, 0.0, 1.0, 0.0, 0.0, 1.0, 0.0, 1.0, 1.0, 0.0, 1.0, 0.0, 0.0, 1.0, 0.0, 1.0, 1.0, 0.0, 1.0, 0.0, 0.0, 1.0, 0.0, 1.0, 1.0, 0.0, 1.0, 0.0, 0.0, 1.0, 0.0, 1.0, 1.0, 0.0, 1.0, 0.0, 0.0, 1.0, 0.0, 1.0, 1.0, 0.0, 1.0, 0.0, 0.0, 1.0, 0.0, 1.0, 1.0, 0.0, 1.0, 0.0, 0.0, 1.0, 0.0, 1.0, 1.0, 0.0, 1.0, 0.0, 0.0, 1.0, 0.0, 1.0, 1.0, 0.0, 1.0, 0.0, 0.0, 1.0, 0.0, 1.0, 1.0, 0.0, 1.0, 0.0, 0.0, 1.0, 0.0, 1.0, 1.0, 0.0, 1.0, 0.0, 0.0, 1.0, 0.0, 1.0, 1.0, 0.0, 1.0, 0.0, 0.0, 1.0, 0.0, 1.0, 1.0, 0.0, 1.0, 0.0, 0.0, 1.0, 0.0, 1.0, 1.0, 0.0, 1.0, 0.0, 0.0, 1.0, 0.0, 1.0, 1.0, 0.0, 1.0, 0.0, 0.0, 1.0, 0.0, 1.0, 1.0, 0.0, 1.0, 0.0, 0.0, 1.0, 0.0, 1.0, 1.0, 0.0, 1.0, 0.0, 0.0, 1.0, 0.0, 1.0, 1.0, 0.0, 1.0, 0.0, 0.0, 1.0, 0.0, 1.0, 1.0, 0.0, 1.0, 0.7231, 0.6237, -0.2768, 0.6237, -0.2768, 0.3763, 0.7231, 0.3763, 0.9998, 0.3963, 0.0002486, 0.3963, 0.0002486, 0.3597, 0.9998, 0.3597, 0.9998, 0.1417, 0.0002486, 0.1417, 0.0002488, 0.0806, 0.9998, 0.0806, 0.9997, 0.06635, 0.0002486, 0.06635, 0.0002488, 0.005196, 0.9998, 0.005196, 0.9998, 0.5789, 0.9998, 0.6154, 0.0002486, 0.6154, 0.0002487, 0.5789, 0.9998, 0.5401, 0.0002486, 0.5401, 0.0002487, 0.5036, 0.9998, 0.5036, 0.9998, 0.2666, 0.0002486, 0.2666, 0.0002487, 0.2054, 0.9998, 0.2054, 0.9998, 0.426, 0.9998, 0.4626, 0.0002486, 0.4626, 0.0002486, 0.426, 0.3268, 0.0001909, 0.3266, 0.5557, 0.1637, 0.7427, 0.0006787, 0.5546, 0.0001909, 0.000191, 0.8494, 0.3872, 1.102, 0.3872, 1.102, 0.6746, 0.8494, 0.6746, 0.2163, 0.6746, -0.03612, 0.6746, -0.03612, 0.3872, 0.2163, 0.3872, 0.3271, 0.8365, 0.3597, 0.8365, 0.3597, 0.8909, 0.3271, 0.8909, 0.4248, 0.8365, 0.7514, 0.8365, 0.7514, 0.8909, 0.4248, 0.8909, 0.3271, 0.457, 0.3271, 0.1304, 0.5757, 0.1304, 0.5757, 0.457, 0.4248, 0.8909, 0.7514, 0.8909, 0.7514, 0.9454, 0.4248, 0.9454, 0.8165, 0.8365, 0.8491, 0.8365, 0.8491, 0.8909, 0.8165, 0.8909, 0.3597, 0.8365, 0.3923, 0.8365, 0.3923, 0.8909, 0.3597, 0.8909, 0.7839, 0.8365, 0.8165, 0.8365, 0.8165, 0.8909, 0.7839, 0.8909, 0.3923, 0.8365, 0.4248, 0.8365, 0.4248, 0.8909, 0.3923, 0.8909, 0.7514, 0.8365, 0.7839, 0.8365, 0.7839, 0.8909, 0.7514, 0.8909, 0.3597, 0.8909, 0.3923, 0.8909, 0.3923, 0.9454, 0.3597, 0.9454, 0.7839, 0.8909, 0.8165, 0.8909, 0.8165, 0.9454, 0.7839, 0.9454, 0.3923, 0.8909, 0.4248, 0.8909, 0.4248, 0.9454, 0.3923, 0.9454, 0.7514, 0.8909, 0.7839, 0.8909, 0.7839, 0.9454, 0.7514, 0.9454, 0.4248, 0.9454, 0.7514, 0.9454, 0.7514, 0.9998, 0.4248, 0.9998, 0.3923, 0.9454, 0.4248, 0.9454, 0.4248, 0.9998, 0.3923, 0.9998, 0.7514, 0.9454, 0.7839, 0.9454, 0.7839, 0.9998, 0.7514, 0.9998, 0.5761, 0.0001993, 0.8246, 0.0001909, 0.8246, 0.5546, 0.5761, 0.5546, 0.0003401, -0.004261, 0.0003404, 0.5501, -0.1167, 0.5501, -0.1167, -0.004261, 0.4806, 0.916, 0.4806, 0.05228, 0.05566, 0.05228, 0.05566, 0.916, 0.9738, 0.9092, 0.9738, 0.04774, 0.5489, 0.04774, 0.5489, 0.9092, -0.3925, 0.4544, -0.3925, -0.4581, 1.337, -0.4581, 1.337, 0.4544, 1.337, -0.3979, 1.337, 0.5147, -0.3919, 0.5147, -0.3919, -0.3979, -0.3925, -0.5334, -0.3925, -0.6058, 1.337, -0.6058, 1.337, -0.5334, 1.338, -0.3999, 1.338, -0.4723, 1.464, -0.4723, 1.464, -0.3999, -0.3919, -0.4012, -0.3919, -0.4736, 1.337, -0.4736, 1.337, -0.4012, -0.3921, -0.4746, -0.3921, -0.4022, -0.5187, -0.4022, -0.5187, -0.4746, 1.338, -0.5336, 1.338, -0.6059, 1.464, -0.6059, 1.464, -0.5336, -0.3926, -0.3976, -0.3926, 0.515, -0.5192, 0.515, -0.5192, -0.3976, 1.337, 0.4538, 1.337, -0.4587, 1.464, -0.4587, 1.464, 0.4538, -0.3925, -0.6058, -0.3925, -0.5334, -0.5191, -0.5334, -0.5191, -0.6058, 1.337, 0.5128, 1.337, -0.3998, 1.464, -0.3998, 1.464, 0.5128, -0.3925, -0.4581, -0.3925, 0.4544, -0.5191, 0.4544, -0.5191, -0.4581, -0.8675, 2.074, -1.029, 2.077, -1.19, 2.077, -1.512, 2.074, -1.512, 0.9991, -0.8675, 0.9991, 1.932, 0.01396, 1.931, 0.5661, 0.8527, 0.5634, 0.8542, 0.01129, 0.8527, 0.5634, 0.5282, 0.9986, 0.2062, 0.5615, 0.2075, 0.01006, 0.8542, 0.01129, -0.8738, 0.01059, -0.8737, -0.08517, 0.2076, -0.08453, 0.2075, 0.01006, 1.933, -0.08048, 1.932, 0.01396, 0.8542, 0.01129, 0.8544, -0.08317, 0.8544, -0.08317, 0.8542, 0.01129, 0.2075, 0.01006, 0.2076, -0.08453, -0.8727, 0.5585, -0.8738, 0.01059, 0.2075, 0.01006, 0.2062, 0.5615, -0.8737, -0.08517, -0.8738, 0.01059, -1.084, 0.006948, -1.083, -0.08633, -1.312, -0.08124, -1.311, 0.01089, -1.511, 0.01397, -1.512, -0.08047, -1.084, 0.006948, -0.8738, 0.01059, -0.8727, 0.5585, -1.193, 0.9894, -1.512, 0.5661, -1.511, 0.01397, -1.311, 0.01089, -1.312, -0.08124, -1.083, -0.08633, -1.084, 0.006948, -1.311, 0.01089, 0.1717, 0.8457, 0.1612, 0.8457, 0.1612, 0.8975, 0.1717, 0.8975, 0.6387, 0.8679, 0.6283, 0.8679, 0.6283, 0.9198, 0.6387, 0.9198, 0.2752, 0.8438, 0.2648, 0.8438, 0.2648, 0.8956, 0.2752, 0.8956, 0.9299, 0.7045, 0.9194, 0.7045, 0.9194, 0.7564, 0.9299, 0.7564, 0.7964, 0.8923, 0.7899, 0.9002, 0.7964, 0.9055, 0.7876, 0.8982, 0.7941, 0.8903, 0.7811, 0.8929, 0.7624, 0.8249, 0.7624, 0.8145, 0.7642, 0.8129, 0.7642, 0.8264, 0.8993, 0.5813, 0.8993, 0.5252, 0.901, 0.5253, 0.901, 0.5806, 0.9905, 0.5237, 0.9905, 0.5341, 0.9888, 0.5356, 0.9888, 0.5221, 0.9716, 0.1912, 0.9716, 0.2431, 0.9699, 0.2448, 0.9699, 0.1894, 0.3803, 0.9916, 0.3803, 0.9812, 0.3821, 0.9797, 0.3821, 0.9931, 0.9601, 0.4901, 0.9601, 0.542, 0.9584, 0.5438, 0.9584, 0.4884, 0.9904, 0.7295, 0.9904, 0.7399, 0.9887, 0.7414, 0.9887, 0.728, 0.9752, 0.7045, 0.9752, 0.7564, 0.9735, 0.7581, 0.9735, 0.7028, 0.8841, 0.5242, 0.8841, 0.4681, 0.8858, 0.4688, 0.8858, 0.5242, 0.7624, 0.9761, 0.7624, 0.9657, 0.7642, 0.9642, 0.7642, 0.9776, 0.969, 0.6734, 0.969, 0.6584, 0.9708, 0.6599, 0.9708, 0.6734, 0.749, 0.9663, 0.749, 0.9144, 0.7507, 0.9126, 0.7507, 0.968, 0.9905, 0.4481, 0.9905, 0.4585, 0.9888, 0.46, 0.9888, 0.4465, 0.968, 0.3262, 0.968, 0.2744, 0.9697, 0.2727, 0.9697, 0.328, 0.8841, 0.5813, 0.8841, 0.5242, 0.8858, 0.5242, 0.8858, 0.5796, 0.7624, 0.7997, 0.7624, 0.7893, 0.7642, 0.7877, 0.7642, 0.8012, 0.969, 0.6884, 0.969, 0.6734, 0.9708, 0.6734, 0.9708, 0.6869, 0.8993, 0.5252, 0.8993, 0.4681, 0.901, 0.4699, 0.901, 0.5253, 0.9905, 0.4985, 0.9905, 0.5089, 0.9888, 0.5104, 0.9888, 0.4969, 0.7935, 0.9748, 0.7935, 0.923, 0.7952, 0.9213, 0.7952, 0.9766, 0.1643, 0.9179, 0.1708, 0.9233, 0.1708, 0.9256, 0.1604, 0.917, 0.2323, 0.9591, 0.2323, 0.9488, 0.2341, 0.9444, 0.2341, 0.9608, 0.1773, 0.9154, 0.1643, 0.9179, 0.1604, 0.917, 0.1812, 0.913, 0.1597, 0.9155, 0.1828, 0.911, 0.1812, 0.913, 0.1604, 0.917, 0.1796, 0.9306, 0.1796, 0.9173, 0.1812, 0.913, 0.1812, 0.9342, 0.1828, 0.911, 0.1828, 0.9346, 0.1812, 0.9342, 0.1812, 0.913, 0.9789, 0.9679, 0.9789, 0.9781, 0.9771, 0.9798, 0.9771, 0.9635, 0.1731, 0.9252, 0.1796, 0.9306, 0.1812, 0.9342, 0.1708, 0.9256, 0.7624, 0.8145, 0.2648, 0.8956, 0.9888, 0.5221, 0.901, 0.5253, 0.901, 0.4699, 0.7624, 0.7893, 0.1612, 0.8975, 0.9888, 0.4969, 0.1717, 0.8457, 0.1612, 0.8457, 0.1612, 0.8975, 0.1717, 0.8975, 0.6387, 0.8679, 0.6283, 0.8679, 0.6283, 0.9198, 0.6387, 0.9198, 0.2752, 0.8438, 0.2648, 0.8438, 0.2648, 0.8956, 0.2752, 0.8956, 0.9299, 0.7045, 0.9194, 0.7045, 0.9194, 0.7564, 0.9299, 0.7564, 0.7964, 0.8923, 0.7899, 0.9002, 0.7964, 0.9055, 0.7876, 0.8982, 0.7941, 0.8903, 0.7811, 0.8929, 0.7624, 0.8249, 0.7624, 0.8145, 0.7642, 0.8129, 0.7642, 0.8264, 0.8993, 0.5813, 0.8993, 0.5252, 0.901, 0.5253, 0.901, 0.5806, 0.9905, 0.5237, 0.9905, 0.5341, 0.9888, 0.5356, 0.9888, 0.5221, 0.9716, 0.1912, 0.9716, 0.2431, 0.9699, 0.2448, 0.9699, 0.1894, 0.3803, 0.9916, 0.3803, 0.9812, 0.3821, 0.9797, 0.3821, 0.9931, 0.9601, 0.4901, 0.9601, 0.542, 0.9584, 0.5438, 0.9584, 0.4884, 0.9904, 0.7295, 0.9904, 0.7399, 0.9887, 0.7414, 0.9887, 0.728, 0.9752, 0.7045, 0.9752, 0.7564, 0.9735, 0.7581, 0.9735, 0.7028, 0.8841, 0.5242, 0.8841, 0.4681, 0.8858, 0.4688, 0.8858, 0.5242, 0.7624, 0.9761, 0.7624, 0.9657, 0.7642, 0.9642, 0.7642, 0.9776, 0.969, 0.6734, 0.969, 0.6584, 0.9708, 0.6599, 0.9708, 0.6734, 0.749, 0.9663, 0.749, 0.9144, 0.7507, 0.9126, 0.7507, 0.968, 0.9905, 0.4481, 0.9905, 0.4585, 0.9888, 0.46, 0.9888, 0.4465, 0.968, 0.3262, 0.968, 0.2744, 0.9697, 0.2727, 0.9697, 0.328, 0.8841, 0.5813, 0.8841, 0.5242, 0.8858, 0.5242, 0.8858, 0.5796, 0.7624, 0.7997, 0.7624, 0.7893, 0.7642, 0.7877, 0.7642, 0.8012, 0.969, 0.6884, 0.969, 0.6734, 0.9708, 0.6734, 0.9708, 0.6869, 0.8993, 0.5252, 0.8993, 0.4681, 0.901, 0.4699, 0.901, 0.5253, 0.9905, 0.4985, 0.9905, 0.5089, 0.9888, 0.5104, 0.9888, 0.4969, 0.7935, 0.9748, 0.7935, 0.923, 0.7952, 0.9213, 0.7952, 0.9766, 0.1643, 0.9179, 0.1708, 0.9233, 0.1708, 0.9256, 0.1604, 0.917, 0.2323, 0.9591, 0.2323, 0.9488, 0.2341, 0.9444, 0.2341, 0.9608, 0.1773, 0.9154, 0.1643, 0.9179, 0.1604, 0.917, 0.1812, 0.913, 0.1597, 0.9155, 0.1828, 0.911, 0.1812, 0.913, 0.1604, 0.917, 0.1796, 0.9306, 0.1796, 0.9173, 0.1812, 0.913, 0.1812, 0.9342, 0.1828, 0.911, 0.1828, 0.9346, 0.1812, 0.9342, 0.1812, 0.913, 0.9789, 0.9679, 0.9789, 0.9781, 0.9771, 0.9798, 0.9771, 0.9635, 0.1731, 0.9252, 0.1796, 0.9306, 0.1812, 0.9342, 0.1708, 0.9256, 0.7624, 0.8145, 0.2648, 0.8956, 0.9888, 0.5221, 0.901, 0.5253, 0.901, 0.4699, 0.7624, 0.7893, 0.1612, 0.8975, 0.9888, 0.4969, 0.1717, 0.8457, 0.1612, 0.8457, 0.1612, 0.8975, 0.1717, 0.8975, 0.6387, 0.8679, 0.6283, 0.8679, 0.6283, 0.9198, 0.6387, 0.9198, 0.2752, 0.8438, 0.2648, 0.8438, 0.2648, 0.8956, 0.2752, 0.8956, 0.9299, 0.7045, 0.9194, 0.7045, 0.9194, 0.7564, 0.9299, 0.7564, 0.7964, 0.8923, 0.7899, 0.9002, 0.7964, 0.9055, 0.7876, 0.8982, 0.7941, 0.8903, 0.7811, 0.8929, 0.7624, 0.8249, 0.7624, 0.8145, 0.7642, 0.8129, 0.7642, 0.8264, 0.8993, 0.5813, 0.8993, 0.5252, 0.901, 0.5253, 0.901, 0.5806, 0.9905, 0.5237, 0.9905, 0.5341, 0.9888, 0.5356, 0.9888, 0.5221, 0.9716, 0.1912, 0.9716, 0.2431, 0.9699, 0.2448, 0.9699, 0.1894, 0.3803, 0.9916, 0.3803, 0.9812, 0.3821, 0.9797, 0.3821, 0.9931, 0.9601, 0.4901, 0.9601, 0.542, 0.9584, 0.5438, 0.9584, 0.4884, 0.9904, 0.7295, 0.9904, 0.7399, 0.9887, 0.7414, 0.9887, 0.728, 0.9752, 0.7045, 0.9752, 0.7564, 0.9735, 0.7581, 0.9735, 0.7028, 0.8841, 0.5242, 0.8841, 0.4681, 0.8858, 0.4688, 0.8858, 0.5242, 0.7624, 0.9761, 0.7624, 0.9657, 0.7642, 0.9642, 0.7642, 0.9776, 0.969, 0.6734, 0.969, 0.6584, 0.9708, 0.6599, 0.9708, 0.6734, 0.749, 0.9663, 0.749, 0.9144, 0.7507, 0.9126, 0.7507, 0.968, 0.9905, 0.4481, 0.9905, 0.4585, 0.9888, 0.46, 0.9888, 0.4465, 0.968, 0.3262, 0.968, 0.2744, 0.9697, 0.2727, 0.9697, 0.328, 0.8841, 0.5813, 0.8841, 0.5242, 0.8858, 0.5242, 0.8858, 0.5796, 0.7624, 0.7997, 0.7624, 0.7893, 0.7642, 0.7877, 0.7642, 0.8012, 0.969, 0.6884, 0.969, 0.6734, 0.9708, 0.6734, 0.9708, 0.6869, 0.8993, 0.5252, 0.8993, 0.4681, 0.901, 0.4699, 0.901, 0.5253, 0.9905, 0.4985, 0.9905, 0.5089, 0.9888, 0.5104, 0.9888, 0.4969, 0.7935, 0.9748, 0.7935, 0.923, 0.7952, 0.9213, 0.7952, 0.9766, 0.1643, 0.9179, 0.1708, 0.9233, 0.1708, 0.9256, 0.1604, 0.917, 0.2323, 0.9591, 0.2323, 0.9488, 0.2341, 0.9444, 0.2341, 0.9608, 0.1773, 0.9154, 0.1643, 0.9179, 0.1604, 0.917, 0.1812, 0.913, 0.1597, 0.9155, 0.1828, 0.911, 0.1812, 0.913, 0.1604, 0.917, 0.1796, 0.9306, 0.1796, 0.9173, 0.1812, 0.913, 0.1812, 0.9342, 0.1828, 0.911, 0.1828, 0.9346, 0.1812, 0.9342, 0.1812, 0.913, 0.9789, 0.9679, 0.9789, 0.9781, 0.9771, 0.9798, 0.9771, 0.9635, 0.1731, 0.9252, 0.1796, 0.9306, 0.1812, 0.9342, 0.1708, 0.9256, 0.7624, 0.8145, 0.2648, 0.8956, 0.9888, 0.5221, 0.901, 0.5253, 0.901, 0.4699, 0.7624, 0.7893, 0.1612, 0.8975, 0.9888, 0.4969, 0.1717, 0.8457, 0.1612, 0.8457, 0.1612, 0.8975, 0.1717, 0.8975, 0.6387, 0.8679, 0.6283, 0.8679, 0.6283, 0.9198, 0.6387, 0.9198, 0.2752, 0.8438, 0.2648, 0.8438, 0.2648, 0.8956, 0.2752, 0.8956, 0.9299, 0.7045, 0.9194, 0.7045, 0.9194, 0.7564, 0.9299, 0.7564, 0.7964, 0.8923, 0.7899, 0.9002, 0.7964, 0.9055, 0.7876, 0.8982, 0.7941, 0.8903, 0.7811, 0.8929, 0.7624, 0.8249, 0.7624, 0.8145, 0.7642, 0.8129, 0.7642, 0.8264, 0.8993, 0.5813, 0.8993, 0.5252, 0.901, 0.5253, 0.901, 0.5806, 0.9905, 0.5237, 0.9905, 0.5341, 0.9888, 0.5356, 0.9888, 0.5221, 0.9716, 0.1912, 0.9716, 0.2431, 0.9699, 0.2448, 0.9699, 0.1894, 0.3803, 0.9916, 0.3803, 0.9812, 0.3821, 0.9797, 0.3821, 0.9931, 0.9601, 0.4901, 0.9601, 0.542, 0.9584, 0.5438, 0.9584, 0.4884, 0.9904, 0.7295, 0.9904, 0.7399, 0.9887, 0.7414, 0.9887, 0.728, 0.9752, 0.7045, 0.9752, 0.7564, 0.9735, 0.7581, 0.9735, 0.7028, 0.8841, 0.5242, 0.8841, 0.4681, 0.8858, 0.4688, 0.8858, 0.5242, 0.7624, 0.9761, 0.7624, 0.9657, 0.7642, 0.9642, 0.7642, 0.9776, 0.969, 0.6734, 0.969, 0.6584, 0.9708, 0.6599, 0.9708, 0.6734, 0.749, 0.9663, 0.749, 0.9144, 0.7507, 0.9126, 0.7507, 0.968, 0.9905, 0.4481, 0.9905, 0.4585, 0.9888, 0.46, 0.9888, 0.4465, 0.968, 0.3262, 0.968, 0.2744, 0.9697, 0.2727, 0.9697, 0.328, 0.8841, 0.5813, 0.8841, 0.5242, 0.8858, 0.5242, 0.8858, 0.5796, 0.7624, 0.7997, 0.7624, 0.7893, 0.7642, 0.7877, 0.7642, 0.8012, 0.969, 0.6884, 0.969, 0.6734, 0.9708, 0.6734, 0.9708, 0.6869, 0.8993, 0.5252, 0.8993, 0.4681, 0.901, 0.4699, 0.901, 0.5253, 0.9905, 0.4985, 0.9905, 0.5089, 0.9888, 0.5104, 0.9888, 0.4969, 0.7935, 0.9748, 0.7935, 0.923, 0.7952, 0.9213, 0.7952, 0.9766, 0.1643, 0.9179, 0.1708, 0.9233, 0.1708, 0.9256, 0.1604, 0.917, 0.2323, 0.9591, 0.2323, 0.9488, 0.2341, 0.9444, 0.2341, 0.9608, 0.1773, 0.9154, 0.1643, 0.9179, 0.1604, 0.917, 0.1812, 0.913, 0.1597, 0.9155, 0.1828, 0.911, 0.1812, 0.913, 0.1604, 0.917, 0.1796, 0.9306, 0.1796, 0.9173, 0.1812, 0.913, 0.1812, 0.9342, 0.1828, 0.911, 0.1828, 0.9346, 0.1812, 0.9342, 0.1812, 0.913, 0.9789, 0.9679, 0.9789, 0.9781, 0.9771, 0.9798, 0.9771, 0.9635, 0.1731, 0.9252, 0.1796, 0.9306, 0.1812, 0.9342, 0.1708, 0.9256, 0.7624, 0.8145, 0.2648, 0.8956, 0.9888, 0.5221, 0.901, 0.5253, 0.901, 0.4699, 0.7624, 0.7893, 0.1612, 0.8975, 0.9888, 0.4969, 0.1717, 0.8457, 0.1612, 0.8457, 0.1612, 0.8975, 0.1717, 0.8975, 0.6387, 0.8679, 0.6283, 0.8679, 0.6283, 0.9198, 0.6387, 0.9198, 0.2752, 0.8438, 0.2648, 0.8438, 0.2648, 0.8956, 0.2752, 0.8956, 0.9299, 0.7045, 0.9194, 0.7045, 0.9194, 0.7564, 0.9299, 0.7564, 0.7964, 0.8923, 0.7899, 0.9002, 0.7964, 0.9055, 0.7876, 0.8982, 0.7941, 0.8903, 0.7811, 0.8929, 0.7624, 0.8249, 0.7624, 0.8145, 0.7642, 0.8129, 0.7642, 0.8264, 0.8993, 0.5813, 0.8993, 0.5252, 0.901, 0.5253, 0.901, 0.5806, 0.9905, 0.5237, 0.9905, 0.5341, 0.9888, 0.5356, 0.9888, 0.5221, 0.9716, 0.1912, 0.9716, 0.2431, 0.9699, 0.2448, 0.9699, 0.1894, 0.3803, 0.9916, 0.3803, 0.9812, 0.3821, 0.9797, 0.3821, 0.9931, 0.9601, 0.4901, 0.9601, 0.542, 0.9584, 0.5438, 0.9584, 0.4884, 0.9904, 0.7295, 0.9904, 0.7399, 0.9887, 0.7414, 0.9887, 0.728, 0.9752, 0.7045, 0.9752, 0.7564, 0.9735, 0.7581, 0.9735, 0.7028, 0.8841, 0.5242, 0.8841, 0.4681, 0.8858, 0.4688, 0.8858, 0.5242, 0.7624, 0.9761, 0.7624, 0.9657, 0.7642, 0.9642, 0.7642, 0.9776, 0.969, 0.6734, 0.969, 0.6584, 0.9708, 0.6599, 0.9708, 0.6734, 0.749, 0.9663, 0.749, 0.9144, 0.7507, 0.9126, 0.7507, 0.968, 0.9905, 0.4481, 0.9905, 0.4585, 0.9888, 0.46, 0.9888, 0.4465, 0.968, 0.3262, 0.968, 0.2744, 0.9697, 0.2727, 0.9697, 0.328, 0.8841, 0.5813, 0.8841, 0.5242, 0.8858, 0.5242, 0.8858, 0.5796, 0.7624, 0.7997, 0.7624, 0.7893, 0.7642, 0.7877, 0.7642, 0.8012, 0.969, 0.6884, 0.969, 0.6734, 0.9708, 0.6734, 0.9708, 0.6869, 0.8993, 0.5252, 0.8993, 0.4681, 0.901, 0.4699, 0.901, 0.5253, 0.9905, 0.4985, 0.9905, 0.5089, 0.9888, 0.5104, 0.9888, 0.4969, 0.7935, 0.9748, 0.7935, 0.923, 0.7952, 0.9213, 0.7952, 0.9766, 0.1643, 0.9179, 0.1708, 0.9233, 0.1708, 0.9256, 0.1604, 0.917, 0.2323, 0.9591, 0.2323, 0.9488, 0.2341, 0.9444, 0.2341, 0.9608, 0.1773, 0.9154, 0.1643, 0.9179, 0.1604, 0.917, 0.1812, 0.913, 0.1597, 0.9155, 0.1828, 0.911, 0.1812, 0.913, 0.1604, 0.917, 0.1796, 0.9306, 0.1796, 0.9173, 0.1812, 0.913, 0.1812, 0.9342, 0.1828, 0.911, 0.1828, 0.9346, 0.1812, 0.9342, 0.1812, 0.913, 0.9789, 0.9679, 0.9789, 0.9781, 0.9771, 0.9798, 0.9771, 0.9635, 0.1731, 0.9252, 0.1796, 0.9306, 0.1812, 0.9342, 0.1708, 0.9256, 0.7624, 0.8145, 0.2648, 0.8956, 0.9888, 0.5221, 0.901, 0.5253, 0.901, 0.4699, 0.7624, 0.7893, 0.1612, 0.8975, 0.9888, 0.4969, 0.1717, 0.8457, 0.1612, 0.8457, 0.1612, 0.8975, 0.1717, 0.8975, 0.6387, 0.8679, 0.6283, 0.8679, 0.6283, 0.9198, 0.6387, 0.9198, 0.2752, 0.8438, 0.2648, 0.8438, 0.2648, 0.8956, 0.2752, 0.8956, 0.9299, 0.7045, 0.9194, 0.7045, 0.9194, 0.7564, 0.9299, 0.7564, 0.7964, 0.8923, 0.7899, 0.9002, 0.7964, 0.9055, 0.7876, 0.8982, 0.7941, 0.8903, 0.7811, 0.8929, 0.7624, 0.8249, 0.7624, 0.8145, 0.7642, 0.8129, 0.7642, 0.8264, 0.8993, 0.5813, 0.8993, 0.5252, 0.901, 0.5253, 0.901, 0.5806, 0.9905, 0.5237, 0.9905, 0.5341, 0.9888, 0.5356, 0.9888, 0.5221, 0.9716, 0.1912, 0.9716, 0.2431, 0.9699, 0.2448, 0.9699, 0.1894, 0.3803, 0.9916, 0.3803, 0.9812, 0.3821, 0.9797, 0.3821, 0.9931, 0.9601, 0.4901, 0.9601, 0.542, 0.9584, 0.5438, 0.9584, 0.4884, 0.9904, 0.7295, 0.9904, 0.7399, 0.9887, 0.7414, 0.9887, 0.728, 0.9752, 0.7045, 0.9752, 0.7564, 0.9735, 0.7581, 0.9735, 0.7028, 0.8841, 0.5242, 0.8841, 0.4681, 0.8858, 0.4688, 0.8858, 0.5242, 0.7624, 0.9761, 0.7624, 0.9657, 0.7642, 0.9642, 0.7642, 0.9776, 0.969, 0.6734, 0.969, 0.6584, 0.9708, 0.6599, 0.9708, 0.6734, 0.749, 0.9663, 0.749, 0.9144, 0.7507, 0.9126, 0.7507, 0.968, 0.9905, 0.4481, 0.9905, 0.4585, 0.9888, 0.46, 0.9888, 0.4465, 0.968, 0.3262, 0.968, 0.2744, 0.9697, 0.2727, 0.9697, 0.328, 0.8841, 0.5813, 0.8841, 0.5242, 0.8858, 0.5242, 0.8858, 0.5796, 0.7624, 0.7997, 0.7624, 0.7893, 0.7642, 0.7877, 0.7642, 0.8012, 0.969, 0.6884, 0.969, 0.6734, 0.9708, 0.6734, 0.9708, 0.6869, 0.8993, 0.5252, 0.8993, 0.4681, 0.901, 0.4699, 0.901, 0.5253, 0.9905, 0.4985, 0.9905, 0.5089, 0.9888, 0.5104, 0.9888, 0.4969, 0.7935, 0.9748, 0.7935, 0.923, 0.7952, 0.9213, 0.7952, 0.9766, 0.1643, 0.9179, 0.1708, 0.9233, 0.1708, 0.9256, 0.1604, 0.917, 0.2323, 0.9591, 0.2323, 0.9488, 0.2341, 0.9444, 0.2341, 0.9608, 0.1773, 0.9154, 0.1643, 0.9179, 0.1604, 0.917, 0.1812, 0.913, 0.1597, 0.9155, 0.1828, 0.911, 0.1812, 0.913, 0.1604, 0.917, 0.1796, 0.9306, 0.1796, 0.9173, 0.1812, 0.913, 0.1812, 0.9342, 0.1828, 0.911, 0.1828, 0.9346, 0.1812, 0.9342, 0.1812, 0.913, 0.9789, 0.9679, 0.9789, 0.9781, 0.9771, 0.9798, 0.9771, 0.9635, 0.1731, 0.9252, 0.1796, 0.9306, 0.1812, 0.9342, 0.1708, 0.9256, 0.7624, 0.8145, 0.2648, 0.8956, 0.9888, 0.5221, 0.901, 0.5253, 0.901, 0.4699, 0.7624, 0.7893, 0.1612, 0.8975, 0.9888, 0.4969, 0.338, 2.074, 0.338, 2.074, 0.338, 2.074, 0.338, 2.074, 0.338, 2.074, 0.338, 2.074, 0.338, 2.074, 0.338, 2.074, 0.338, 2.074, 0.338, 2.074, 0.338, 2.074, 0.338, 2.074, 0.338, 2.074, 0.338, 2.074, 0.338, 2.074, 0.338, 2.074, 0.338, 2.074, 0.338, 2.074, 0.338, 2.074, 0.338, 2.074, 0.338, 2.074, 0.338, 2.074, 0.338, 2.074, 0.338, 2.074, 0.6225, 2.013, 0.6225, 1.871, 0.643, 1.871, 0.643, 2.013, 0.9259, 0.7329, 0.1042, 0.7329, 0.1042, 0.483, 0.9259, 0.483, 0.9306, 0.2611, 0.9306, 0.02341, 0.9936, 0.02341, 0.9936, 0.2611, 0.338, 2.074, 0.338, 2.074, 0.338, 2.074, 0.338, 2.074, 0.338, 2.074, 0.338, 2.074, 0.338, 2.074, 0.0695, 0.9786, 0.0695, 0.7409, 0.9306, 0.7409, 0.9306, 0.9786, 0.9306, 0.02341, 0.9306, 0.2611, 0.0695, 0.2611, 0.0695, 0.02341, 0.3635, 1.606, 0.3635, 1.748, 0.343, 1.748, 0.343, 1.606, 0.9236, 0.2644, 0.1019, 0.2644, 0.1019, 0.0145, 0.9236, 0.0145, 0.006586, 0.979, 0.006586, 0.7413, 0.06964, 0.7413, 0.06964, 0.979, 0.338, 2.074, 0.338, 2.074, 0.338, 2.074, 0.338, 2.074, 0.338, 2.074, 0.338, 2.074, 0.338, 2.074, 0.338, 2.074, 0.338, 2.074, 0.338, 2.074, 0.338, 2.074, 0.338, 2.074, 0.338, 2.074, 0.338, 2.074, 0.338, 2.074, 0.3635, 1.748, 0.3635, 1.606, 0.643, 1.606, 0.643, 1.748, 0.343, 2.013, 0.343, 1.871, 0.6225, 1.871, 0.6225, 2.013, 0.0445, 0.6914, -0.0008164, 0.5226, 0.9993, 0.5226, 0.9989, 0.7372, 0.9992, 0.2924, 0.9992, 0.5071, -0.0008171, 0.4591, 0.04483, 0.2924, 1.164, 0.03348, 1.243, 0.03348, 1.243, 0.2481, 1.164, 0.2481, 1.095, 0.7348, 1.016, 0.7348, 1.016, 0.5202, 1.095, 0.5202, 0.006036, 0.2623, 0.006036, 0.02458, 0.06909, 0.02458, 0.06909, 0.2623, 0.338, 2.074, 0.338, 2.074, 0.338, 2.074, 0.338, 2.074, 0.338, 2.074, 0.338, 2.074, 0.338, 2.074, 0.338, 2.074, 0.9992, 0.7637, 0.9992, 0.9784, -0.0008173, 0.9304, 0.04483, 0.7637, 0.0445, 0.1989, -0.0008168, 0.03012, 0.9993, 0.03012, 0.9989, 0.2448, 1.243, 0.7348, 1.164, 0.7348, 1.164, 0.5202, 1.243, 0.5202, 1.102, 0.254, 1.023, 0.254, 1.023, 0.03935, 1.102, 0.03935, 0.9306, 0.9786, 0.9306, 0.7409, 0.9936, 0.7409, 0.9936, 0.9786, 0.9236, 0.4982, 0.1019, 0.4982, 0.1019, 0.2483, 0.9236, 0.2483, 0.1019, 0.7527, 0.9236, 0.7527, 0.9236, 1.003, 0.1019, 1.003, 0.4987, 0.9264, 0.4987, 0.7844, 0.5191, 0.7844, 0.5191, 0.9264, 0.4987, 0.6616, 0.4987, 0.5196, 0.5191, 0.5196, 0.5191, 0.6616, 0.7898, 0.2926, 0.8761, 0.484, 0.06984, 0.4841, 0.07036, 0.281, 0.0242, 0.9785, 0.0242, 0.7754, 0.6696, 0.7754, 0.6696, 0.9785, 0.5623, 0.2629, 0.5623, 0.1318, 0.6854, 0.1318, 0.6854, 0.2629, 0.1177, 0.9744, 0.1213, 0.7564, 0.8065, 0.7564, 0.8065, 0.9744, 0.07064, 0.492, 0.02998, 0.492, 0.02998, 0.2889, 0.07064, 0.2889, 0.07031, 0.492, 0.07031, 0.2889, 0.8939, 0.3016, 0.8051, 0.492, 0.0001981, 0.2629, 0.0001981, 0.1318, 0.5623, 0.1318, 0.5623, 0.2629, 0.7638, 0.4841, 0.7231, 0.4814, 0.7232, 0.2783, 0.7639, 0.281, 0.6696, 0.9785, 0.6696, 0.7754, 0.8109, 0.7754, 0.8109, 0.9785, 0.7739, 0.7453, 0.1308, 0.7453, 0.1308, 0.4932, 0.7739, 0.4932, 0.1765, -0.01025, 0.9685, -0.01025, 0.9685, 0.2395, 0.1765, 0.2395, 0.6137, 0.01942, 0.7368, 0.01942, 0.7368, 0.2412, 0.05163, 0.2412, 0.05163, 0.01942, 0.6483, 0.3252, 0.6421, 0.3252, 0.6378, 0.3234, 0.6456, 0.3117, 0.6573, 0.3195, 0.6539, 0.3229, 0.6432, 0.3101, 0.6354, 0.3218, 0.632, 0.3185, 0.6297, 0.3128, 0.6297, 0.3066, 0.6315, 0.3023, 0.6331, 0.2999, 0.6364, 0.2966, 0.6421, 0.2942, 0.6482, 0.2942, 0.6526, 0.296, 0.6448, 0.3077, 0.6472, 0.3093, 0.655, 0.2976, 0.6583, 0.301, 0.6607, 0.3066, 0.6607, 0.3128, 0.6589, 0.3171, 0.3809, 0.667, 0.3988, 0.5766, 0.4243, 0.5544, 0.3986, 0.6843, 0.5956, 0.4819, 0.5956, 0.5779, 0.5867, 0.5869, 0.5867, 0.449, 0.4332, 0.5572, 0.4053, 0.6981, 0.3986, 0.6843, 0.4243, 0.5544, 0.5668, 0.5924, 0.5668, 0.4428, 0.5867, 0.449, 0.5867, 0.5869, 0.3988, 0.5766, 0.2613, 0.5336, 0.2555, 0.5017, 0.4243, 0.5544, 0.7331, 0.5248, 0.5956, 0.4819, 0.5867, 0.449, 0.7555, 0.5017, 0.2613, 0.5336, 0.2339, 0.8186, 0.2219, 0.8515, 0.2555, 0.5017, 0.7057, 0.8098, 0.7331, 0.5248, 0.7555, 0.5017, 0.7219, 0.8515, 0.2339, 0.8186, 0.2807, 0.8141, 0.2891, 0.845, 0.2219, 0.8515, 0.6625, 0.7772, 0.7057, 0.8098, 0.7219, 0.8515, 0.6599, 0.8047, 0.2864, 0.8726, 0.2136, 0.8796, 0.2219, 0.8515, 0.2891, 0.845, 0.7136, 0.8796, 0.6462, 0.8288, 0.6599, 0.8047, 0.7219, 0.8515, 0.2807, 0.8141, 0.3375, 0.7603, 0.3511, 0.7863, 0.2891, 0.845, 0.6191, 0.6922, 0.6625, 0.7772, 0.6599, 0.8047, 0.6124, 0.7118, 0.3538, 0.8088, 0.2864, 0.8726, 0.2891, 0.845, 0.3511, 0.7863, 0.6462, 0.8288, 0.5947, 0.7279, 0.6124, 0.7118, 0.6599, 0.8047, 0.3375, 0.7603, 0.3809, 0.667, 0.3986, 0.6843, 0.3511, 0.7863, 0.5956, 0.5779, 0.6191, 0.6922, 0.6124, 0.7118, 0.5867, 0.5869, 0.4053, 0.6981, 0.3538, 0.8088, 0.3511, 0.7863, 0.3986, 0.6843, 0.5947, 0.7279, 0.5668, 0.5924, 0.5867, 0.5869, 0.6124, 0.7118, 0.4044, 0.5181, 0.4044, 0.4221, 0.4243, 0.4166, 0.4243, 0.5544, 0.6191, 0.333, 0.6012, 0.4234, 0.5867, 0.449, 0.6124, 0.3192, 0.4332, 0.4076, 0.4332, 0.5572, 0.4243, 0.5544, 0.4243, 0.4166, 0.5668, 0.4428, 0.5947, 0.3019, 0.6124, 0.3192, 0.5867, 0.449, 0.4044, 0.4221, 0.3809, 0.3078, 0.3986, 0.2917, 0.4243, 0.4166, 0.6625, 0.2397, 0.6191, 0.333, 0.6124, 0.3192, 0.6599, 0.2171, 0.4053, 0.2721, 0.4332, 0.4076, 0.4243, 0.4166, 0.3986, 0.2917, 0.5947, 0.3019, 0.6462, 0.1912, 0.6599, 0.2171, 0.6124, 0.3192, 0.3809, 0.3078, 0.3375, 0.2228, 0.3511, 0.1987, 0.3986, 0.2917, 0.7193, 0.1859, 0.6625, 0.2397, 0.6599, 0.2171, 0.7219, 0.1584, 0.3538, 0.1712, 0.4053, 0.2721, 0.3986, 0.2917, 0.3511, 0.1987, 0.6462, 0.1912, 0.7136, 0.1274, 0.7219, 0.1584, 0.6599, 0.2171, 0.3375, 0.2228, 0.2943, 0.1902, 0.2891, 0.152, 0.3511, 0.1987, 0.7661, 0.1814, 0.7193, 0.1859, 0.7219, 0.1584, 0.7891, 0.152, 0.2864, 0.1204, 0.3538, 0.1712, 0.3511, 0.1987, 0.2891, 0.152, 0.7136, 0.1274, 0.7864, 0.1204, 0.7891, 0.152, 0.7219, 0.1584, 0.2943, 0.1902, 0.2669, 0.4752, 0.2555, 0.5017, 0.2891, 0.152, 0.7387, 0.4664, 0.7661, 0.1814, 0.7891, 0.152, 0.7555, 0.5017, 0.2669, 0.4752, 0.4044, 0.5181, 0.4243, 0.5544, 0.2555, 0.5017, 0.6012, 0.4234, 0.7387, 0.4664, 0.7555, 0.5017, 0.5867, 0.449, 0.2193, 0.1859, 0.1625, 0.2397, 0.1599, 0.2171, 0.2219, 0.1584, 0.8809, 0.3078, 0.8375, 0.2228, 0.8511, 0.1987, 0.8986, 0.2917, 0.1462, 0.1912, 0.2136, 0.1274, 0.2219, 0.1584, 0.1599, 0.2171, 0.8538, 0.1712, 0.9053, 0.2721, 0.8986, 0.2917, 0.8511, 0.1987, 0.1625, 0.2397, 0.1191, 0.333, 0.1124, 0.3192, 0.1599, 0.2171, 0.9044, 0.4221, 0.8809, 0.3078, 0.8986, 0.2917, 0.9243, 0.4166, 0.09469, 0.3019, 0.1462, 0.1912, 0.1599, 0.2171, 0.1124, 0.3192, 0.9053, 0.2721, 0.9332, 0.4076, 0.9243, 0.4166, 0.8986, 0.2917, 0.1191, 0.333, 0.1012, 0.4234, 0.08668, 0.449, 0.1124, 0.3192, 0.9044, 0.5181, 0.9044, 0.4221, 0.9243, 0.4166, 0.9243, 0.5544, 0.06679, 0.4428, 0.09469, 0.3019, 0.1124, 0.3192, 0.08668, 0.449, 0.9332, 0.4076, 0.9332, 0.5572, 0.9243, 0.5544, 0.9243, 0.4166, 0.1012, 0.4234, 0.2387, 0.4664, 0.2555, 0.5017, 0.08668, 0.449, 0.7669, 0.4752, 0.9044, 0.5181, 0.9243, 0.5544, 0.7555, 0.5017, 0.2387, 0.4664, 0.2661, 0.1814, 0.2891, 0.152, 0.2555, 0.5017, 0.7943, 0.1902, 0.7669, 0.4752, 0.7555, 0.5017, 0.7891, 0.152, 0.2661, 0.1814, 0.2193, 0.1859, 0.2219, 0.1584, 0.2891, 0.152, 0.8375, 0.2228, 0.7943, 0.1902, 0.7891, 0.152, 0.8511, 0.1987, 0.2136, 0.1274, 0.2864, 0.1204, 0.2891, 0.152, 0.2219, 0.1584, 0.7864, 0.1204, 0.8538, 0.1712, 0.8511, 0.1987, 0.7891, 0.152, 0.09555, 0.4819, 0.09555, 0.5779, 0.08668, 0.5869, 0.08668, 0.449, 0.8809, 0.667, 0.8988, 0.5766, 0.9243, 0.5544, 0.8986, 0.6843, 0.06679, 0.5924, 0.06679, 0.4428, 0.08668, 0.449, 0.08668, 0.5869, 0.9332, 0.5572, 0.9053, 0.6981, 0.8986, 0.6843, 0.9243, 0.5544, 0.09555, 0.5779, 0.1191, 0.6922, 0.1124, 0.7118, 0.08668, 0.5869, 0.8375, 0.7603, 0.8809, 0.667, 0.8986, 0.6843, 0.8511, 0.7863, 0.09469, 0.7279, 0.06679, 0.5924, 0.08668, 0.5869, 0.1124, 0.7118, 0.9053, 0.6981, 0.8538, 0.8088, 0.8511, 0.7863, 0.8986, 0.6843, 0.1191, 0.6922, 0.1625, 0.7772, 0.1599, 0.8047, 0.1124, 0.7118, 0.7807, 0.8141, 0.8375, 0.7603, 0.8511, 0.7863, 0.7891, 0.845, 0.1462, 0.8288, 0.09469, 0.7279, 0.1124, 0.7118, 0.1599, 0.8047, 0.8538, 0.8088, 0.7864, 0.8726, 0.7891, 0.845, 0.8511, 0.7863, 0.1625, 0.7772, 0.2057, 0.8098, 0.2219, 0.8515, 0.1599, 0.8047, 0.7339, 0.8186, 0.7807, 0.8141, 0.7891, 0.845, 0.7219, 0.8515, 0.2136, 0.8796, 0.1462, 0.8288, 0.1599, 0.8047, 0.2219, 0.8515, 0.7864, 0.8726, 0.7136, 0.8796, 0.7219, 0.8515, 0.7891, 0.845, 0.2057, 0.8098, 0.2331, 0.5248, 0.2555, 0.5017, 0.2219, 0.8515, 0.7613, 0.5336, 0.7339, 0.8186, 0.7219, 0.8515, 0.7555, 0.5017, 0.2331, 0.5248, 0.09555, 0.4819, 0.08668, 0.449, 0.2555, 0.5017, 0.8988, 0.5766, 0.7613, 0.5336, 0.7555, 0.5017, 0.9243, 0.5544])
me_cube_005.materials.append(mat_church_concrete)
me_cube_005.materials.append(mat_church_gray_planks_big)
me_cube_005.materials.append(mat_church_frame_yellow)
me_cube_005.materials.append(mat_church_glass)
me_cube_005.materials.append(mat_church_roof_beam)
me_cube_005.materials.append(mat_church_roof_overlapping)
me_cube_005.materials.append(mat_church_brown_gray)
me_cube_005.use_remesh_preserve_volume = False
me_cube_005.use_remesh_preserve_attributes = False
me_cube_005.use_mirror_vertex_groups = False
me_cube_005.update()

# ---- objects
ob_church_joined = bpy.data.objects.new('Church_joined', me_cube_005)

# ---- transforms, parenting, visibility, modifiers, constraints
ob_church_joined.location = (0.0, 0.0, 8.0)
ob_church_joined.rotation_euler = (1.571, 0.0, 0.0)
ob_church_joined.scale = (8.19, 8.19, 8.19)
ob_church_joined.lock_rotations_4d = False
ob_church_joined.empty_display_type = 'ARROWS'
ob_church_joined.lineart.crease_threshold = 0.0

# ---- collection membership
col_collection_1.objects.link(ob_church_joined)

# ---- scene / render settings (as saved in the file)
scene.frame_start = 1; scene.frame_end = 250; scene.frame_set(1)
scene.render.engine = 'CYCLES'
scene.render.resolution_percentage = 50
scene.render.dither_intensity = 0.0
scene.cycles.use_denoising = False
scene.cycles.samples = 10
scene.cycles.sampling_pattern = 'TABULATED_SOBOL'
scene.cycles.light_sampling_threshold = 0.0
scene.cycles.use_adaptive_sampling = False
scene.cycles.use_light_tree = False
scene.cycles.blur_glossy = 0.0
scene.cycles.volume_bounces = 1
scene.cycles.pixel_filter_type = 'GAUSSIAN'
scene.cycles.sample_clamp_indirect = 0.0
scene.view_settings.view_transform = 'Standard'
bpy.context.view_layer.update()

# ---- added for rendering (the .blend has no active camera and no usable light): camera, sun
cam_auto = bpy.data.cameras.new('AutoCamera')
cam_auto.lens = 50.0
cam_auto.sensor_width = 36.0
cam_auto.clip_end = 1000.0
ob_auto_camera = bpy.data.objects.new('AutoCamera', cam_auto)
scene.collection.objects.link(ob_auto_camera)
ob_auto_camera.location = (47.2234, -59.719, 57.3041)
ob_auto_camera.rotation_euler = (1.09748, -7.21219e-08, 0.694738)
scene.camera = ob_auto_camera
light_auto_sun = bpy.data.lights.new('AutoSun', 'SUN')
light_auto_sun.energy = 3.0
light_auto_sun.angle = 0.0523599
ob_auto_sun = bpy.data.objects.new('AutoSun', light_auto_sun)
scene.collection.objects.link(ob_auto_sun)
ob_auto_sun.rotation_euler = (0.872665, 0.174533, 0.523599)
bpy.context.view_layer.update()
